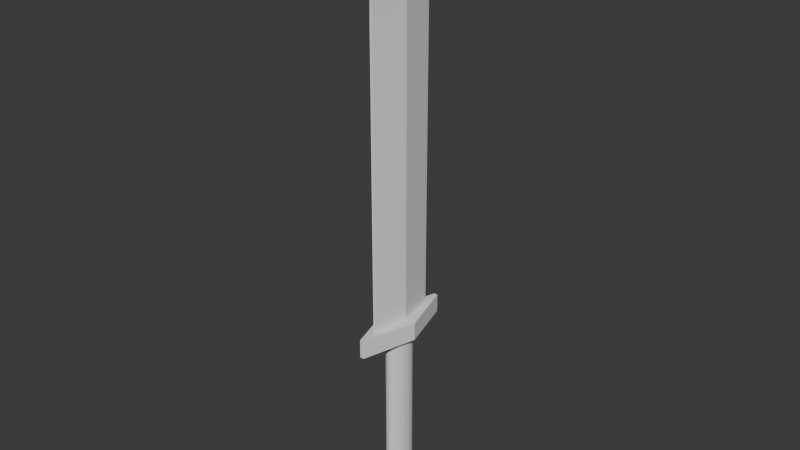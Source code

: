 # Source: Steel_sword.blend  (saved by Blender 4.5.87; exported with 4.5.12 LTS)
import bpy
from mathutils import Matrix  # noqa: F401  (used for matrix-valued properties, if any)

bpy.ops.wm.read_factory_settings(use_empty=True)
scene = bpy.context.scene
scene.name = 'Scene'

# ---- collections
col_collection = bpy.data.collections.new('Collection'); scene.collection.children.link(col_collection)

# ---- world
world_world = bpy.data.worlds.new('World'); scene.world = world_world
world_world.use_nodes = True; world_world.node_tree.nodes.clear()
_N = world_world.node_tree.nodes; _L = world_world.node_tree.links
n0 = _N.new('ShaderNodeOutputWorld'); n0.name = 'World Output'; n0.location = (200, 100)
n1 = _N.new('ShaderNodeBackground'); n1.name = 'Background'; n1.location = (-200, 100)
n1.inputs[0].default_value = (0.05088, 0.05088, 0.05088, 1.0)
_L.new(n1.outputs[0], n0.inputs[0])
n0.is_active_output = True
world_world.color = (0.05088, 0.05088, 0.05088)
world_world.sun_shadow_jitter_overblur = 0.0

# ---- meshes
me_cylinder = bpy.data.meshes.new('Cylinder')
me_cylinder.from_pydata([(0.0, 0.8252, -2.908), (0.0, 0.8252, 2.908), (0.161, 0.8094, -2.908), (0.161, 0.8094, 2.908), (0.3158, 0.7624, -2.908), (0.3158, 0.7624, 2.908), (0.4585, 0.6861, -2.908), (0.4585, 0.6861, 2.908), (0.5835, 0.5835, -2.908), (0.5835, 0.5835, 2.908), (0.6861, 0.4585, -2.908), (0.6861, 0.4585, 2.908), (0.7624, 0.3158, -2.908), (0.7624, 0.3158, 2.908), (0.8094, 0.161, -2.908), (0.8094, 0.161, 2.908), (0.8252, 0.0, -2.908), (0.8252, 0.0, 2.908), (0.8094, -0.161, -2.908), (0.8094, -0.161, 2.908), (0.7624, -0.3158, -2.908), (0.7624, -0.3158, 2.908), (0.6861, -0.4585, -2.908), (0.6861, -0.4585, 2.908), (0.5835, -0.5835, -2.908), (0.5835, -0.5835, 2.908), (0.4585, -0.6861, -2.908), (0.4585, -0.6861, 2.908), (0.3158, -0.7624, -2.908), (0.3158, -0.7624, 2.908), (0.161, -0.8094, -2.908), (0.161, -0.8094, 2.908), (0.0, -0.8252, -2.908), (0.0, -0.8252, 2.908), (-0.161, -0.8094, -2.908), (-0.161, -0.8094, 2.908), (-0.3158, -0.7624, -2.908), (-0.3158, -0.7624, 2.908), (-0.4585, -0.6861, -2.908), (-0.4585, -0.6861, 2.908), (-0.5835, -0.5835, -2.908), (-0.5835, -0.5835, 2.908), (-0.6861, -0.4585, -2.908), (-0.6861, -0.4585, 2.908), (-0.7624, -0.3158, -2.908), (-0.7624, -0.3158, 2.908), (-0.8094, -0.161, -2.908), (-0.8094, -0.161, 2.908), (-0.8252, 0.0, -2.908), (-0.8252, 0.0, 2.908), (-0.8094, 0.161, -2.908), (-0.8094, 0.161, 2.908), (-0.7624, 0.3158, -2.908), (-0.7624, 0.3158, 2.908), (-0.6861, 0.4585, -2.908), (-0.6861, 0.4585, 2.908), (-0.5835, 0.5835, -2.908), (-0.5835, 0.5835, 2.908), (-0.4585, 0.6861, -2.908), (-0.4585, 0.6861, 2.908), (-0.3158, 0.7624, -2.908), (-0.3158, 0.7624, 2.908), (-0.161, 0.8094, -2.908), (-0.161, 0.8094, 2.908), (-0.07788, -2.834, 2.512), (-0.07788, -2.834, 3.043), (-0.07788, 2.845, 2.512), (-0.07788, 2.845, 3.043), (0.2202, -2.834, 2.512), (0.2202, -2.834, 3.043), (0.2202, 2.845, 2.512), (0.2202, 2.845, 3.043), (-1.308, 0.005222, 2.512), (-1.308, 0.005222, 3.043), (1.446, 0.005222, 2.512), (1.446, 0.005222, 3.043), (0.06262, 2.845, 2.512), (0.06262, 2.845, 3.043), (0.06262, -2.834, 2.512), (0.06262, -2.834, 3.043), (0.06262, 0.005222, 3.043), (0.06262, 0.005222, 2.512), (-0.07226, -1.79, 2.785), (0.06873, -0.0008136, 14.6), (0.01612, 1.819, 2.785), (0.06361, 0.03977, 14.6), (0.06503, -1.79, 2.785), (0.06988, -0.0008136, 14.6), (0.1264, 1.819, 2.785), (0.07276, 0.03977, 14.6), (-0.5597, 0.01459, 2.785), (0.06567, 0.01459, 14.6), (0.6203, 0.01459, 2.785), (0.06696, 0.01459, 14.6), (-0.07226, -1.79, 8.692), (0.01612, 1.819, 8.692), (0.1264, 1.819, 8.692), (0.06503, -1.79, 8.692), (0.6203, 0.01459, 8.692), (-0.5597, 0.01459, 8.692), (-0.07226, -1.79, 11.65), (0.01612, 1.819, 11.65), (0.1264, 1.819, 11.65), (0.06503, -1.79, 11.65), (0.6203, 0.01459, 11.65), (-0.5597, 0.01459, 11.65), (0.02125, -1.79, 13.12), (0.01612, 1.819, 13.12), (0.1264, 1.819, 13.12), (0.1235, -1.79, 13.12), (0.6203, 0.01459, 13.12), (-0.5597, 0.01459, 13.12), (0.07123, 1.997, 2.785), (0.06819, 0.03977, 14.6), (-0.003648, -1.916, 2.785), (0.0693, -0.0008136, 14.6), (0.06631, 0.01459, 14.6), (0.03031, 0.01459, 2.785), (-0.003648, -1.916, 8.692), (0.07123, 1.997, 8.692), (-0.003648, -1.916, 11.65), (0.07123, 1.997, 11.65), (0.07234, -1.916, 13.12), (0.07123, 1.997, 13.12), (0.01612, 1.819, 5.739), (0.1264, 1.819, 5.739), (0.06503, -1.79, 5.739), (0.6203, 0.01459, 5.739), (-0.5597, 0.01459, 5.739), (-0.07226, -1.79, 5.739), (0.07123, 1.997, 5.739), (-0.003648, -1.916, 5.739), (-0.07226, -1.79, 7.215), (0.01612, 1.819, 7.215), (0.1264, 1.819, 7.215), (0.06503, -1.79, 7.215), (0.6203, 0.01459, 7.215), (-0.5597, 0.01459, 7.215), (0.07123, 1.997, 7.215), (-0.003648, -1.916, 7.215), (-0.07226, -1.79, 7.954), (0.01612, 1.819, 7.954), (0.1264, 1.819, 7.954), (0.06503, -1.79, 7.954), (0.6203, 0.01459, 7.954), (-0.5597, 0.01459, 7.954), (0.07123, 1.997, 7.954), (-0.003648, -1.916, 7.954), (0.01612, 1.819, 6.477), (0.1264, 1.819, 6.477), (0.06503, -1.79, 6.477), (0.6203, 0.01459, 6.477), (-0.5597, 0.01459, 6.477), (0.07123, 1.997, 6.477), (-0.003648, -1.916, 6.477), (-0.07226, -1.79, 6.477), (0.01612, 1.819, 4.262), (0.1264, 1.819, 4.262), (0.06503, -1.79, 4.262), (0.6203, 0.01459, 4.262), (-0.5597, 0.01459, 4.262), (0.07123, 1.997, 4.262), (-0.003648, -1.916, 4.262), (-0.07226, -1.79, 4.262), (-0.07226, -1.79, 5.0), (0.01612, 1.819, 5.0), (0.1264, 1.819, 5.0), (0.06503, -1.79, 5.0), (0.6203, 0.01459, 5.0), (-0.5597, 0.01459, 5.0), (0.07123, 1.997, 5.0), (-0.003648, -1.916, 5.0), (0.01612, 1.819, 3.523), (0.1264, 1.819, 3.523), (0.06503, -1.79, 3.523), (0.6203, 0.01459, 3.523), (-0.5597, 0.01459, 3.523), (0.07123, 1.997, 3.523), (-0.003648, -1.916, 3.523), (-0.07226, -1.79, 3.523), (-0.07226, -1.79, 3.892), (0.01612, 1.819, 3.892), (0.1264, 1.819, 3.892), (0.06503, -1.79, 3.892), (0.6203, 0.01459, 3.892), (-0.5597, 0.01459, 3.892), (0.07123, 1.997, 3.892), (-0.003648, -1.916, 3.892), (0.01612, 1.819, 4.631), (0.1264, 1.819, 4.631), (0.06503, -1.79, 4.631), (0.6203, 0.01459, 4.631), (-0.5597, 0.01459, 4.631), (0.07123, 1.997, 4.631), (-0.003648, -1.916, 4.631), (-0.07226, -1.79, 4.631), (-0.07226, -1.79, 5.369), (0.01612, 1.819, 5.369), (0.1264, 1.819, 5.369), (0.06503, -1.79, 5.369), (0.6203, 0.01459, 5.369), (-0.5597, 0.01459, 5.369), (0.07123, 1.997, 5.369), (-0.003648, -1.916, 5.369), (0.01612, 1.819, 6.108), (0.1264, 1.819, 6.108), (0.06503, -1.79, 6.108), (0.6203, 0.01459, 6.108), (-0.5597, 0.01459, 6.108), (0.07123, 1.997, 6.108), (-0.003648, -1.916, 6.108), (-0.07226, -1.79, 6.108), (-0.07226, -1.79, 6.846), (0.01612, 1.819, 6.846), (0.1264, 1.819, 6.846), (0.06503, -1.79, 6.846), (0.6203, 0.01459, 6.846), (-0.5597, 0.01459, 6.846), (0.07123, 1.997, 6.846), (-0.003648, -1.916, 6.846), (0.01612, 1.819, 7.585), (0.1264, 1.819, 7.585), (0.06503, -1.79, 7.585), (0.6203, 0.01459, 7.585), (-0.5597, 0.01459, 7.585), (0.07123, 1.997, 7.585), (-0.003648, -1.916, 7.585), (-0.07226, -1.79, 7.585), (-0.316, -0.8878, 2.785), (0.06842, 0.00689, 14.6), (0.0672, 0.00689, 14.6), (0.3427, -0.8878, 2.785), (-0.316, -0.8878, 8.692), (0.3427, -0.8878, 8.692), (-0.316, -0.8878, 11.65), (0.3427, -0.8878, 11.65), (-0.2692, -0.8878, 13.12), (0.3719, -0.8878, 13.12), (0.06781, 0.00689, 14.6), (0.01333, -0.9506, 2.785), (0.3427, -0.8878, 5.739), (-0.316, -0.8878, 5.739), (0.3427, -0.8878, 7.215), (-0.316, -0.8878, 7.215), (0.3427, -0.8878, 7.954), (-0.316, -0.8878, 7.954), (-0.316, -0.8878, 6.477), (0.3427, -0.8878, 6.477), (-0.316, -0.8878, 4.262), (0.3427, -0.8878, 4.262), (-0.316, -0.8878, 5.0), (0.3427, -0.8878, 5.0), (0.3427, -0.8878, 3.523), (-0.316, -0.8878, 3.523), (0.3427, -0.8878, 3.892), (-0.316, -0.8878, 3.892), (0.3427, -0.8878, 4.631), (-0.316, -0.8878, 4.631), (-0.316, -0.8878, 5.369), (0.3427, -0.8878, 5.369), (0.3427, -0.8878, 6.108), (-0.316, -0.8878, 6.108), (-0.316, -0.8878, 6.846), (0.3427, -0.8878, 6.846), (-0.316, -0.8878, 7.585), (0.3427, -0.8878, 7.585), (0.06644, 0.01074, 14.6), (0.4815, -0.4366, 2.785), (-0.4378, -0.4366, 8.692), (-0.4378, -0.4366, 11.65), (-0.4144, -0.4366, 13.12), (-0.4378, -0.4366, 5.739), (-0.4378, -0.4366, 7.215), (-0.4378, -0.4366, 7.954), (-0.4378, -0.4366, 6.477), (-0.4378, -0.4366, 4.262), (-0.4378, -0.4366, 5.0), (-0.4378, -0.4366, 3.523), (-0.4378, -0.4366, 3.892), (-0.4378, -0.4366, 4.631), (-0.4378, -0.4366, 5.369), (-0.4378, -0.4366, 6.108), (-0.4378, -0.4366, 6.846), (-0.4378, -0.4366, 7.585), (-0.4378, -0.4366, 2.785), (0.06769, 0.01074, 14.6), (0.4815, -0.4366, 8.692), (0.4815, -0.4366, 11.65), (0.4961, -0.4366, 13.12), (0.06706, 0.01074, 14.6), (0.02182, -0.468, 2.785), (0.4815, -0.4366, 5.739), (0.4815, -0.4366, 7.215), (0.4815, -0.4366, 7.954), (0.4815, -0.4366, 6.477), (0.4815, -0.4366, 4.262), (0.4815, -0.4366, 5.0), (0.4815, -0.4366, 3.523), (0.4815, -0.4366, 3.892), (0.4815, -0.4366, 4.631), (0.4815, -0.4366, 5.369), (0.4815, -0.4366, 6.108), (0.4815, -0.4366, 6.846), (0.4815, -0.4366, 7.585), (-0.1941, -1.339, 2.785), (0.06915, 0.003038, 14.6), (0.2038, -1.339, 8.692), (0.2038, -1.339, 11.65), (0.2477, -1.339, 13.12), (0.06856, 0.003038, 14.6), (0.004843, -1.433, 2.785), (0.2038, -1.339, 5.739), (0.2038, -1.339, 7.215), (0.2038, -1.339, 7.954), (0.2038, -1.339, 6.477), (0.2038, -1.339, 4.262), (0.2038, -1.339, 5.0), (0.2038, -1.339, 3.523), (0.2038, -1.339, 3.892), (0.2038, -1.339, 4.631), (0.2038, -1.339, 5.369), (0.2038, -1.339, 6.108), (0.2038, -1.339, 6.846), (0.2038, -1.339, 7.585), (0.06796, 0.003038, 14.6), (0.2038, -1.339, 2.785), (-0.1941, -1.339, 8.692), (-0.1941, -1.339, 11.65), (-0.124, -1.339, 13.12), (-0.1941, -1.339, 5.739), (-0.1941, -1.339, 7.215), (-0.1941, -1.339, 7.954), (-0.1941, -1.339, 6.477), (-0.1941, -1.339, 4.262), (-0.1941, -1.339, 5.0), (-0.1941, -1.339, 3.523), (-0.1941, -1.339, 3.892), (-0.1941, -1.339, 4.631), (-0.1941, -1.339, 5.369), (-0.1941, -1.339, 6.108), (-0.1941, -1.339, 6.846), (-0.1941, -1.339, 7.585), (-0.07226, -1.79, 8.323), (0.01612, 1.819, 8.323), (0.1264, 1.819, 8.323), (0.06503, -1.79, 8.323), (0.6203, 0.01459, 8.323), (-0.5597, 0.01459, 8.323), (0.07123, 1.997, 8.323), (-0.003648, -1.916, 8.323), (0.3427, -0.8878, 8.323), (-0.316, -0.8878, 8.323), (0.4815, -0.4366, 8.323), (-0.4378, -0.4366, 8.323), (-0.1941, -1.339, 8.323), (0.2038, -1.339, 8.323), (0.06464, 0.02718, 14.6), (0.3733, 0.917, 2.785), (-0.2718, 0.917, 2.785), (0.06986, 0.02718, 14.6), (0.3733, 0.917, 8.692), (-0.2718, 0.917, 8.692), (0.3733, 0.917, 11.65), (-0.2718, 0.917, 11.65), (0.3733, 0.917, 13.12), (-0.2718, 0.917, 13.12), (0.05077, 1.006, 2.785), (0.06725, 0.02718, 14.6), (-0.2718, 0.917, 5.739), (0.3733, 0.917, 5.739), (-0.2718, 0.917, 7.215), (0.3733, 0.917, 7.215), (-0.2718, 0.917, 7.954), (0.3733, 0.917, 7.954), (0.3733, 0.917, 6.477), (-0.2718, 0.917, 6.477), (0.3733, 0.917, 4.262), (-0.2718, 0.917, 4.262), (0.3733, 0.917, 5.0), (-0.2718, 0.917, 5.0), (-0.2718, 0.917, 3.523), (0.3733, 0.917, 3.523), (-0.2718, 0.917, 3.892), (0.3733, 0.917, 3.892), (-0.2718, 0.917, 4.631), (0.3733, 0.917, 4.631), (0.3733, 0.917, 5.369), (-0.2718, 0.917, 5.369), (-0.2718, 0.917, 6.108), (0.3733, 0.917, 6.108), (0.3733, 0.917, 6.846), (-0.2718, 0.917, 6.846), (0.3733, 0.917, 7.585), (-0.2718, 0.917, 7.585), (-0.2718, 0.917, 8.323), (0.3733, 0.917, 8.323), (-0.4157, 0.4658, 2.785), (0.06841, 0.02089, 14.6), (0.4968, 0.4658, 8.692), (0.4968, 0.4658, 11.65), (0.4968, 0.4658, 13.12), (0.04054, 0.5103, 2.785), (0.06678, 0.02089, 14.6), (0.4968, 0.4658, 5.739), (0.4968, 0.4658, 7.215), (0.4968, 0.4658, 7.954), (0.4968, 0.4658, 6.477), (0.4968, 0.4658, 4.262), (0.4968, 0.4658, 5.0), (0.4968, 0.4658, 3.523), (0.4968, 0.4658, 3.892), (0.4968, 0.4658, 4.631), (0.4968, 0.4658, 5.369), (0.4968, 0.4658, 6.108), (0.4968, 0.4658, 6.846), (0.4968, 0.4658, 7.585), (0.4968, 0.4658, 8.323), (0.06516, 0.02089, 14.6), (0.4968, 0.4658, 2.785), (-0.4157, 0.4658, 8.692), (-0.4157, 0.4658, 11.65), (-0.4157, 0.4658, 13.12), (-0.4157, 0.4658, 5.739), (-0.4157, 0.4658, 7.215), (-0.4157, 0.4658, 7.954), (-0.4157, 0.4658, 6.477), (-0.4157, 0.4658, 4.262), (-0.4157, 0.4658, 5.0), (-0.4157, 0.4658, 3.523), (-0.4157, 0.4658, 3.892), (-0.4157, 0.4658, 4.631), (-0.4157, 0.4658, 5.369), (-0.4157, 0.4658, 6.108), (-0.4157, 0.4658, 6.846), (-0.4157, 0.4658, 7.585), (-0.4157, 0.4658, 8.323), (0.06412, 0.03347, 14.6), (0.2499, 1.368, 2.785), (-0.1278, 1.368, 8.692), (-0.1278, 1.368, 11.65), (-0.1278, 1.368, 13.12), (-0.1278, 1.368, 5.739), (-0.1278, 1.368, 7.215), (-0.1278, 1.368, 7.954), (-0.1278, 1.368, 6.477), (-0.1278, 1.368, 4.262), (-0.1278, 1.368, 5.0), (-0.1278, 1.368, 3.523), (-0.1278, 1.368, 3.892), (-0.1278, 1.368, 4.631), (-0.1278, 1.368, 5.369), (-0.1278, 1.368, 6.108), (-0.1278, 1.368, 6.846), (-0.1278, 1.368, 7.585), (-0.1278, 1.368, 8.323), (-0.1278, 1.368, 2.785), (0.07131, 0.03347, 14.6), (0.2499, 1.368, 8.692), (0.2499, 1.368, 11.65), (0.2499, 1.368, 13.12), (0.061, 1.502, 2.785), (0.06772, 0.03347, 14.6), (0.2499, 1.368, 5.739), (0.2499, 1.368, 7.215), (0.2499, 1.368, 7.954), (0.2499, 1.368, 6.477), (0.2499, 1.368, 4.262), (0.2499, 1.368, 5.0), (0.2499, 1.368, 3.523), (0.2499, 1.368, 3.892), (0.2499, 1.368, 4.631), (0.2499, 1.368, 5.369), (0.2499, 1.368, 6.108), (0.2499, 1.368, 6.846), (0.2499, 1.368, 7.585), (0.2499, 1.368, 8.323), (0.01612, 1.819, 10.17), (0.1264, 1.819, 10.17), (0.06503, -1.79, 10.17), (0.6203, 0.01459, 10.17), (-0.5597, 0.01459, 10.17), (-0.07226, -1.79, 10.17), (0.07123, 1.997, 10.17), (-0.003648, -1.916, 10.17), (0.3427, -0.8878, 10.17), (-0.316, -0.8878, 10.17), (0.4815, -0.4366, 10.17), (-0.4378, -0.4366, 10.17), (-0.1941, -1.339, 10.17), (0.2038, -1.339, 10.17), (-0.2718, 0.917, 10.17), (0.3733, 0.917, 10.17), (-0.4157, 0.4658, 10.17), (0.4968, 0.4658, 10.17), (0.2499, 1.368, 10.17), (-0.1278, 1.368, 10.17), (0.01612, 1.819, 9.431), (0.1264, 1.819, 9.431), (0.06503, -1.79, 9.431), (0.6203, 0.01459, 9.431), (-0.5597, 0.01459, 9.431), (0.07123, 1.997, 9.431), (-0.003648, -1.916, 9.431), (0.3427, -0.8878, 9.431), (-0.316, -0.8878, 9.431), (0.4815, -0.4366, 9.431), (-0.4378, -0.4366, 9.431), (-0.1941, -1.339, 9.431), (0.2038, -1.339, 9.431), (-0.2718, 0.917, 9.431), (0.3733, 0.917, 9.431), (-0.4157, 0.4658, 9.431), (0.4968, 0.4658, 9.431), (0.2499, 1.368, 9.431), (-0.1278, 1.368, 9.431), (-0.07226, -1.79, 9.431), (0.01612, 1.819, 9.066), (0.1264, 1.819, 9.066), (0.06503, -1.79, 9.066), (0.6203, 0.01459, 9.066), (-0.5597, 0.01459, 9.066), (0.07123, 1.997, 9.066), (-0.003648, -1.916, 9.066), (0.3427, -0.8878, 9.066), (-0.316, -0.8878, 9.066), (0.4815, -0.4366, 9.066), (-0.4378, -0.4366, 9.066), (-0.1941, -1.339, 9.066), (0.2038, -1.339, 9.066), (-0.2718, 0.917, 9.066), (0.3733, 0.917, 9.066), (-0.4157, 0.4658, 9.066), (0.4968, 0.4658, 9.066), (0.2499, 1.368, 9.066), (-0.1278, 1.368, 9.066), (-0.07226, -1.79, 9.066), (-0.07226, -1.79, 9.8), (0.01612, 1.819, 9.8), (0.1264, 1.819, 9.8), (0.06503, -1.79, 9.8), (0.6203, 0.01459, 9.8), (-0.5597, 0.01459, 9.8), (0.07123, 1.997, 9.8), (-0.003648, -1.916, 9.8), (0.3427, -0.8878, 9.8), (-0.316, -0.8878, 9.8), (0.4815, -0.4366, 9.8), (-0.4378, -0.4366, 9.8), (-0.1941, -1.339, 9.8), (0.2038, -1.339, 9.8), (-0.2718, 0.917, 9.8), (0.3733, 0.917, 9.8), (-0.4157, 0.4658, 9.8), (0.4968, 0.4658, 9.8), (0.2499, 1.368, 9.8), (-0.1278, 1.368, 9.8), (-0.07226, -1.79, 10.91), (0.01612, 1.819, 10.91), (0.1264, 1.819, 10.91), (0.06503, -1.79, 10.91), (0.6203, 0.01459, 10.91), (-0.5597, 0.01459, 10.91), (0.07123, 1.997, 10.91), (-0.003648, -1.916, 10.91), (0.3427, -0.8878, 10.91), (-0.316, -0.8878, 10.91), (0.4815, -0.4366, 10.91), (-0.4378, -0.4366, 10.91), (-0.1941, -1.339, 10.91), (0.2038, -1.339, 10.91), (-0.2718, 0.917, 10.91), (0.3733, 0.917, 10.91), (-0.4157, 0.4658, 10.91), (0.4968, 0.4658, 10.91), (0.2499, 1.368, 10.91), (-0.1278, 1.368, 10.91), (-0.07226, -1.79, 11.28), (0.01612, 1.819, 11.28), (0.1264, 1.819, 11.28), (0.06503, -1.79, 11.28), (0.6203, 0.01459, 11.28), (-0.5597, 0.01459, 11.28), (0.07123, 1.997, 11.28), (-0.003648, -1.916, 11.28), (0.3427, -0.8878, 11.28), (-0.316, -0.8878, 11.28), (0.4815, -0.4366, 11.28), (-0.4378, -0.4366, 11.28), (-0.1941, -1.339, 11.28), (0.2038, -1.339, 11.28), (-0.2718, 0.917, 11.28), (0.3733, 0.917, 11.28), (-0.4157, 0.4658, 11.28), (0.4968, 0.4658, 11.28), (0.2499, 1.368, 11.28), (-0.1278, 1.368, 11.28), (0.01612, 1.819, 12.38), (0.1264, 1.819, 12.38), (0.09427, -1.79, 12.38), (0.6203, 0.01459, 12.38), (-0.5597, 0.01459, 12.38), (-0.02551, -1.79, 12.38), (0.07123, 1.997, 12.38), (0.03435, -1.916, 12.38), (0.3573, -0.8878, 12.38), (-0.2926, -0.8878, 12.38), (0.4888, -0.4366, 12.38), (-0.4261, -0.4366, 12.38), (-0.159, -1.339, 12.38), (0.2258, -1.339, 12.38), (-0.2718, 0.917, 12.38), (0.3733, 0.917, 12.38), (-0.4157, 0.4658, 12.38), (0.4968, 0.4658, 12.38), (0.2499, 1.368, 12.38), (-0.1278, 1.368, 12.38), (-0.00213, -1.79, 12.75), (0.01612, 1.819, 12.75), (0.1264, 1.819, 12.75), (0.1089, -1.79, 12.75), (0.6203, 0.01459, 12.75), (-0.5597, 0.01459, 12.75), (0.07123, 1.997, 12.75), (0.05335, -1.916, 12.75), (0.3646, -0.8878, 12.75), (-0.2809, -0.8878, 12.75), (0.4924, -0.4366, 12.75), (-0.4203, -0.4366, 12.75), (-0.1415, -1.339, 12.75), (0.2367, -1.339, 12.75), (-0.2718, 0.917, 12.75), (0.3733, 0.917, 12.75), (-0.4157, 0.4658, 12.75), (0.4968, 0.4658, 12.75), (0.2499, 1.368, 12.75), (-0.1278, 1.368, 12.75), (0.01612, 1.819, 12.02), (0.1264, 1.819, 12.02), (0.07965, -1.79, 12.02), (0.6203, 0.01459, 12.02), (-0.5597, 0.01459, 12.02), (0.07123, 1.997, 12.02), (0.01535, -1.916, 12.02), (0.35, -0.8878, 12.02), (-0.3043, -0.8878, 12.02), (0.4851, -0.4366, 12.02), (-0.432, -0.4366, 12.02), (-0.1766, -1.339, 12.02), (0.2148, -1.339, 12.02), (-0.2718, 0.917, 12.02), (0.3733, 0.917, 12.02), (-0.4157, 0.4658, 12.02), (0.4968, 0.4658, 12.02), (0.2499, 1.368, 12.02), (-0.1278, 1.368, 12.02), (-0.04888, -1.79, 12.02), (0.01612, 1.819, 10.54), (0.1264, 1.819, 10.54), (0.06503, -1.79, 10.54), (0.6203, 0.01459, 10.54), (-0.5597, 0.01459, 10.54), (0.07123, 1.997, 10.54), (-0.003648, -1.916, 10.54), (0.3427, -0.8878, 10.54), (-0.316, -0.8878, 10.54), (0.4815, -0.4366, 10.54), (-0.4378, -0.4366, 10.54), (-0.1941, -1.339, 10.54), (0.2038, -1.339, 10.54), (-0.2718, 0.917, 10.54), (0.3733, 0.917, 10.54), (-0.4157, 0.4658, 10.54), (0.4968, 0.4658, 10.54), (0.2499, 1.368, 10.54), (-0.1278, 1.368, 10.54), (-0.07226, -1.79, 10.54), (0.04499, -0.8955, 13.86), (0.03987, 0.9296, 13.86), (0.09958, 0.9296, 13.86), (0.09669, -0.8955, 13.86), (0.3436, 0.01459, 13.86), (-0.247, 0.01459, 13.86), (0.07082, -0.9583, 13.86), (0.06971, 1.019, 13.86), (-0.101, -0.4405, 13.86), (0.2202, -0.4405, 13.86), (0.2819, -0.2129, 13.86), (-0.174, -0.2129, 13.86), (-0.02801, -0.668, 13.86), (0.1584, -0.668, 13.86), (0.2216, 0.4721, 13.86), (-0.1036, 0.4721, 13.86), (-0.1753, 0.2433, 13.86), (0.2826, 0.2433, 13.86), (0.1606, 0.7008, 13.86), (-0.03185, 0.7008, 13.86), (0.028, 1.374, 13.49), (0.113, 1.374, 13.49), (0.1101, -1.343, 13.49), (0.4819, 0.01459, 13.49), (-0.4033, 0.01459, 13.49), (0.07158, -1.437, 13.49), (0.07047, 1.508, 13.49), (-0.1851, -0.6641, 13.49), (0.296, -0.6641, 13.49), (0.389, -0.3248, 13.49), (-0.2942, -0.3248, 13.49), (-0.07599, -1.003, 13.49), (0.2031, -1.003, 13.49), (0.2975, 0.6945, 13.49), (-0.1877, 0.6945, 13.49), (-0.2955, 0.3546, 13.49), (0.3897, 0.3546, 13.49), (0.2052, 1.035, 13.49), (-0.07983, 1.035, 13.49), (0.03312, -1.343, 13.49), (0.05686, -0.4482, 14.23), (0.05174, 0.4847, 14.23), (0.08617, 0.4847, 14.23), (0.08329, -0.4482, 14.23), (0.2053, 0.01459, 14.23), (-0.09066, 0.01459, 14.23), (0.07006, -0.4796, 14.23), (0.06895, 0.5291, 14.23), (-0.0169, -0.2168, 14.23), (0.1443, -0.2168, 14.23), (0.1748, -0.1011, 14.23), (-0.05378, -0.1011, 14.23), (0.01998, -0.3325, 14.23), (0.1138, -0.3325, 14.23), (0.1457, 0.2496, 14.23), (-0.01946, 0.2496, 14.23), (-0.05506, 0.1321, 14.23), (0.1755, 0.1321, 14.23), (0.1159, 0.3672, 14.23), (0.01614, 0.3672, 14.23)], [], [(0, 1, 3, 2), (2, 3, 5, 4), (4, 5, 7, 6), (6, 7, 9, 8), (8, 9, 11, 10), (10, 11, 13, 12), (12, 13, 15, 14), (14, 15, 17, 16), (16, 17, 19, 18), (18, 19, 21, 20), (20, 21, 23, 22), (22, 23, 25, 24), (24, 25, 27, 26), (26, 27, 29, 28), (28, 29, 31, 30), (30, 31, 33, 32), (32, 33, 35, 34), (34, 35, 37, 36), (36, 37, 39, 38), (38, 39, 41, 40), (40, 41, 43, 42), (42, 43, 45, 44), (44, 45, 47, 46), (46, 47, 49, 48), (48, 49, 51, 50), (50, 51, 53, 52), (52, 53, 55, 54), (54, 55, 57, 56), (56, 57, 59, 58), (58, 59, 61, 60), (3, 1, 63, 61, 59, 57, 55, 53, 51, 49, 47, 45, 43, 41, 39, 37, 35, 33, 31, 29, 27, 25, 23, 21, 19, 17, 15, 13, 11, 9, 7, 5), (60, 61, 63, 62), (62, 63, 1, 0), (0, 2, 4, 6, 8, 10, 12, 14, 16, 18, 20, 22, 24, 26, 28, 30, 32, 34, 36, 38, 40, 42, 44, 46, 48, 50, 52, 54, 56, 58, 60, 62), (72, 73, 67, 66), (76, 77, 71, 70), (74, 75, 69, 68), (78, 79, 65, 64), (81, 74, 68, 78), (80, 73, 65, 79), (77, 67, 73, 80), (76, 70, 74, 81), (70, 71, 75, 74), (64, 65, 73, 72), (66, 76, 81, 72), (71, 77, 80, 75), (75, 80, 79, 69), (72, 81, 78, 64), (68, 69, 79, 78), (66, 67, 77, 76), (735, 436, 85, 717), (723, 113, 89, 718), (729, 305, 87, 719), (722, 115, 83, 716), (310, 325, 86, 114), (309, 324, 83, 115), (402, 417, 91, 116), (401, 418, 92, 117), (733, 397, 93, 720), (727, 266, 91, 721), (353, 268, 99, 347), (416, 398, 98, 346), (349, 118, 94, 342), (355, 306, 97, 345), (348, 119, 96, 344), (454, 438, 95, 343), (587, 269, 105, 581), (593, 399, 104, 580), (583, 120, 100, 576), (589, 307, 103, 579), (582, 121, 102, 578), (595, 439, 101, 577), (627, 270, 111, 621), (633, 400, 110, 620), (623, 122, 106, 616), (629, 308, 109, 619), (622, 123, 108, 618), (635, 440, 107, 617), (617, 107, 123, 622), (619, 109, 122, 623), (577, 101, 121, 582), (579, 103, 120, 583), (343, 95, 119, 348), (345, 97, 118, 349), (396, 401, 117, 90), (397, 402, 116, 93), (305, 309, 115, 87), (304, 310, 114, 82), (719, 87, 115, 722), (717, 85, 113, 723), (199, 126, 131, 203), (197, 124, 130, 202), (450, 441, 124, 197), (202, 130, 125, 198), (320, 311, 126, 199), (203, 131, 129, 196), (412, 403, 127, 200), (280, 271, 128, 201), (215, 135, 139, 219), (213, 133, 138, 218), (452, 442, 133, 213), (218, 138, 134, 214), (322, 312, 135, 215), (219, 139, 132, 212), (414, 404, 136, 216), (282, 272, 137, 217), (222, 143, 147, 226), (220, 141, 146, 225), (453, 443, 141, 220), (225, 146, 142, 221), (323, 313, 143, 222), (226, 147, 140, 227), (415, 405, 144, 223), (283, 273, 145, 224), (281, 274, 152, 208), (413, 406, 151, 207), (210, 154, 155, 211), (321, 314, 150, 206), (209, 153, 149, 205), (451, 444, 148, 204), (204, 148, 153, 209), (206, 150, 154, 210), (278, 275, 160, 185), (410, 407, 159, 184), (187, 162, 163, 180), (318, 315, 158, 183), (186, 161, 157, 182), (448, 445, 156, 181), (181, 156, 161, 186), (183, 158, 162, 187), (279, 276, 169, 192), (411, 408, 168, 191), (194, 171, 164, 195), (319, 316, 167, 190), (193, 170, 166, 189), (449, 446, 165, 188), (188, 165, 170, 193), (190, 167, 171, 194), (86, 174, 178, 114), (84, 172, 177, 112), (455, 447, 172, 84), (112, 177, 173, 88), (325, 317, 174, 86), (114, 178, 179, 82), (418, 409, 175, 92), (284, 277, 176, 90), (174, 183, 187, 178), (172, 181, 186, 177), (447, 448, 181, 172), (177, 186, 182, 173), (317, 318, 183, 174), (178, 187, 180, 179), (409, 410, 184, 175), (277, 278, 185, 176), (158, 190, 194, 162), (156, 188, 193, 161), (445, 449, 188, 156), (161, 193, 189, 157), (315, 319, 190, 158), (162, 194, 195, 163), (407, 411, 191, 159), (275, 279, 192, 160), (276, 280, 201, 169), (408, 412, 200, 168), (171, 203, 196, 164), (316, 320, 199, 167), (170, 202, 198, 166), (446, 450, 197, 165), (165, 197, 202, 170), (167, 199, 203, 171), (126, 206, 210, 131), (124, 204, 209, 130), (441, 451, 204, 124), (130, 209, 205, 125), (311, 321, 206, 126), (131, 210, 211, 129), (403, 413, 207, 127), (271, 281, 208, 128), (274, 282, 217, 152), (406, 414, 216, 151), (154, 219, 212, 155), (314, 322, 215, 150), (153, 218, 214, 149), (444, 452, 213, 148), (148, 213, 218, 153), (150, 215, 219, 154), (272, 283, 224, 137), (404, 415, 223, 136), (139, 226, 227, 132), (312, 323, 222, 135), (138, 225, 221, 134), (442, 453, 220, 133), (133, 220, 225, 138), (135, 222, 226, 139), (292, 303, 265, 242), (330, 341, 264, 243), (294, 302, 263, 247), (332, 340, 262, 246), (329, 339, 261, 241), (291, 301, 260, 240), (296, 300, 259, 251), (334, 338, 258, 250), (333, 337, 257, 248), (295, 299, 256, 249), (335, 336, 255, 253), (297, 298, 254, 252), (304, 335, 253, 228), (267, 297, 252, 231), (299, 296, 251, 256), (337, 334, 250, 257), (298, 295, 249, 254), (336, 333, 248, 255), (301, 294, 247, 260), (339, 332, 246, 261), (341, 331, 245, 264), (303, 293, 244, 265), (340, 330, 243, 262), (302, 292, 242, 263), (338, 329, 241, 258), (300, 291, 240, 259), (284, 290, 239, 228), (285, 289, 238, 229), (626, 288, 237, 624), (628, 328, 236, 625), (586, 287, 235, 584), (588, 327, 234, 585), (352, 286, 233, 350), (354, 326, 232, 351), (728, 324, 230, 724), (289, 266, 230, 238), (290, 267, 231, 239), (726, 285, 229, 725), (720, 93, 285, 726), (117, 92, 267, 290), (116, 91, 266, 289), (346, 98, 286, 352), (580, 104, 287, 586), (620, 110, 288, 626), (93, 116, 289, 285), (90, 117, 290, 284), (200, 127, 291, 300), (216, 136, 292, 302), (223, 144, 293, 303), (207, 151, 294, 301), (184, 159, 295, 298), (191, 168, 296, 299), (92, 175, 297, 267), (175, 184, 298, 297), (159, 191, 299, 295), (168, 200, 300, 296), (127, 207, 301, 291), (151, 216, 302, 294), (136, 223, 303, 292), (243, 264, 283, 272), (246, 262, 282, 274), (241, 261, 281, 271), (250, 258, 280, 276), (248, 257, 279, 275), (253, 255, 278, 277), (228, 253, 277, 284), (257, 250, 276, 279), (255, 248, 275, 278), (261, 246, 274, 281), (264, 245, 273, 283), (262, 243, 272, 282), (258, 241, 271, 280), (625, 236, 270, 627), (585, 234, 269, 587), (351, 232, 268, 353), (724, 230, 266, 727), (716, 83, 324, 728), (342, 94, 326, 354), (576, 100, 327, 588), (616, 106, 328, 628), (196, 129, 329, 338), (212, 132, 330, 340), (227, 140, 331, 341), (211, 155, 332, 339), (180, 163, 333, 336), (195, 164, 334, 337), (82, 179, 335, 304), (179, 180, 336, 335), (163, 195, 337, 333), (164, 196, 338, 334), (129, 211, 339, 329), (155, 212, 340, 332), (132, 227, 341, 330), (242, 265, 323, 312), (247, 263, 322, 314), (240, 260, 321, 311), (251, 259, 320, 316), (249, 256, 319, 315), (252, 254, 318, 317), (231, 252, 317, 325), (256, 251, 316, 319), (254, 249, 315, 318), (260, 247, 314, 321), (265, 244, 313, 323), (263, 242, 312, 322), (259, 240, 311, 320), (228, 239, 310, 304), (229, 238, 309, 305), (624, 237, 308, 629), (584, 235, 307, 589), (350, 233, 306, 355), (238, 230, 324, 309), (239, 231, 325, 310), (725, 229, 305, 729), (244, 350, 355, 313), (140, 342, 354, 331), (245, 351, 353, 273), (144, 346, 352, 293), (331, 354, 351, 245), (293, 352, 350, 244), (143, 345, 349, 147), (141, 343, 348, 146), (443, 454, 343, 141), (146, 348, 344, 142), (313, 355, 345, 143), (147, 349, 342, 140), (405, 416, 346, 144), (273, 353, 347, 145), (464, 475, 395, 373), (424, 435, 394, 372), (423, 434, 393, 370), (463, 474, 392, 371), (425, 433, 391, 375), (465, 473, 390, 374), (462, 472, 389, 369), (422, 432, 388, 368), (427, 431, 387, 379), (467, 471, 386, 378), (466, 470, 385, 376), (426, 430, 384, 377), (468, 469, 383, 381), (428, 429, 382, 380), (437, 468, 381, 357), (396, 428, 380, 358), (430, 427, 379, 384), (470, 467, 378, 385), (429, 426, 377, 382), (469, 466, 376, 383), (432, 425, 375, 388), (472, 465, 374, 389), (474, 464, 373, 392), (434, 424, 372, 393), (473, 463, 371, 390), (433, 423, 370, 391), (471, 462, 369, 386), (431, 422, 368, 387), (456, 461, 367, 359), (455, 460, 366, 358), (632, 421, 365, 630), (634, 459, 364, 631), (592, 420, 363, 590), (594, 458, 362, 591), (435, 419, 361, 394), (475, 457, 360, 395), (734, 456, 359, 730), (460, 437, 357, 366), (461, 436, 356, 367), (732, 417, 356, 731), (721, 91, 417, 732), (347, 99, 419, 435), (581, 105, 420, 592), (621, 111, 421, 632), (201, 128, 422, 431), (217, 137, 423, 433), (224, 145, 424, 434), (208, 152, 425, 432), (185, 160, 426, 429), (192, 169, 427, 430), (90, 176, 428, 396), (176, 185, 429, 428), (160, 192, 430, 426), (169, 201, 431, 427), (128, 208, 432, 422), (152, 217, 433, 425), (137, 224, 434, 423), (145, 347, 435, 424), (373, 395, 416, 405), (371, 392, 415, 404), (374, 390, 414, 406), (369, 389, 413, 403), (378, 386, 412, 408), (376, 385, 411, 407), (381, 383, 410, 409), (357, 381, 409, 418), (385, 378, 408, 411), (383, 376, 407, 410), (389, 374, 406, 413), (392, 373, 405, 415), (390, 371, 404, 414), (386, 369, 403, 412), (359, 367, 402, 397), (358, 366, 401, 396), (631, 364, 400, 633), (591, 362, 399, 593), (395, 360, 398, 416), (730, 359, 397, 733), (366, 357, 418, 401), (367, 356, 417, 402), (113, 85, 436, 461), (112, 88, 437, 460), (718, 89, 456, 734), (344, 96, 457, 475), (578, 102, 458, 594), (618, 108, 459, 634), (84, 112, 460, 455), (89, 113, 461, 456), (198, 125, 462, 471), (214, 134, 463, 473), (221, 142, 464, 474), (205, 149, 465, 472), (182, 157, 466, 469), (189, 166, 467, 470), (88, 173, 468, 437), (173, 182, 469, 468), (157, 189, 470, 466), (166, 198, 471, 467), (125, 205, 472, 462), (149, 214, 473, 465), (134, 221, 474, 463), (142, 344, 475, 464), (372, 394, 454, 443), (370, 393, 453, 442), (375, 391, 452, 444), (368, 388, 451, 441), (379, 387, 450, 446), (377, 384, 449, 445), (380, 382, 448, 447), (358, 380, 447, 455), (384, 379, 446, 449), (382, 377, 445, 448), (388, 375, 444, 451), (393, 372, 443, 453), (391, 370, 442, 452), (387, 368, 441, 450), (630, 365, 440, 635), (590, 363, 439, 595), (394, 361, 438, 454), (731, 356, 436, 735), (550, 490, 495, 555), (538, 477, 494, 554), (551, 491, 493, 553), (541, 480, 492, 552), (554, 494, 491, 551), (552, 492, 490, 550), (544, 484, 489, 549), (536, 481, 488, 548), (545, 485, 487, 547), (540, 479, 486, 546), (548, 488, 485, 545), (546, 486, 484, 544), (539, 478, 483, 543), (537, 476, 482, 542), (555, 495, 476, 537), (542, 482, 477, 538), (549, 489, 478, 539), (543, 483, 481, 536), (553, 493, 479, 540), (547, 487, 480, 541), (526, 506, 500, 520), (532, 512, 499, 519), (522, 502, 515, 535), (528, 508, 498, 518), (521, 501, 497, 517), (534, 514, 496, 516), (516, 496, 501, 521), (518, 498, 502, 522), (525, 505, 503, 523), (527, 507, 504, 524), (519, 499, 505, 525), (524, 504, 506, 526), (535, 515, 507, 527), (523, 503, 508, 528), (531, 511, 509, 529), (533, 513, 510, 530), (520, 500, 511, 531), (530, 510, 512, 532), (517, 497, 513, 533), (529, 509, 514, 534), (361, 529, 534, 438), (96, 517, 533, 457), (360, 530, 532, 398), (99, 520, 531, 419), (457, 533, 530, 360), (419, 531, 529, 361), (233, 523, 528, 306), (94, 535, 527, 326), (232, 524, 526, 268), (98, 519, 525, 286), (326, 527, 524, 232), (286, 525, 523, 233), (97, 518, 522, 118), (95, 516, 521, 119), (438, 534, 516, 95), (119, 521, 517, 96), (306, 528, 518, 97), (118, 522, 535, 94), (398, 532, 519, 98), (268, 526, 520, 99), (506, 547, 541, 500), (512, 553, 540, 499), (502, 543, 536, 515), (508, 549, 539, 498), (501, 542, 538, 497), (514, 555, 537, 496), (496, 537, 542, 501), (498, 539, 543, 502), (505, 546, 544, 503), (507, 548, 545, 504), (499, 540, 546, 505), (504, 545, 547, 506), (515, 536, 548, 507), (503, 544, 549, 508), (511, 552, 550, 509), (513, 554, 551, 510), (500, 541, 552, 511), (510, 551, 553, 512), (497, 538, 554, 513), (509, 550, 555, 514), (669, 570, 575, 674), (657, 558, 574, 673), (670, 571, 573, 672), (660, 561, 572, 671), (673, 574, 571, 670), (671, 572, 570, 669), (663, 564, 569, 668), (675, 556, 568, 667), (664, 565, 567, 666), (659, 560, 566, 665), (667, 568, 565, 664), (665, 566, 564, 663), (658, 559, 563, 662), (656, 557, 562, 661), (674, 575, 557, 656), (661, 562, 558, 657), (668, 569, 559, 658), (662, 563, 556, 675), (672, 573, 560, 659), (666, 567, 561, 660), (570, 590, 595, 575), (558, 578, 594, 574), (571, 591, 593, 573), (561, 581, 592, 572), (574, 594, 591, 571), (572, 592, 590, 570), (564, 584, 589, 569), (556, 576, 588, 568), (565, 585, 587, 567), (560, 580, 586, 566), (568, 588, 585, 565), (566, 586, 584, 564), (559, 579, 583, 563), (557, 577, 582, 562), (575, 595, 577, 557), (562, 582, 578, 558), (569, 589, 579, 559), (563, 583, 576, 556), (573, 593, 580, 560), (567, 587, 581, 561), (649, 610, 615, 654), (637, 597, 614, 653), (650, 611, 613, 652), (640, 600, 612, 651), (653, 614, 611, 650), (651, 612, 610, 649), (643, 604, 609, 648), (655, 601, 608, 647), (644, 605, 607, 646), (639, 599, 606, 645), (647, 608, 605, 644), (645, 606, 604, 643), (638, 598, 603, 642), (636, 596, 602, 641), (654, 615, 596, 636), (641, 602, 597, 637), (648, 609, 598, 638), (642, 603, 601, 655), (652, 613, 599, 639), (646, 607, 600, 640), (610, 630, 635, 615), (597, 618, 634, 614), (611, 631, 633, 613), (600, 621, 632, 612), (614, 634, 631, 611), (612, 632, 630, 610), (604, 624, 629, 609), (601, 616, 628, 608), (605, 625, 627, 607), (599, 620, 626, 606), (608, 628, 625, 605), (606, 626, 624, 604), (598, 619, 623, 603), (596, 617, 622, 602), (615, 635, 617, 596), (602, 622, 618, 597), (609, 629, 619, 598), (603, 623, 616, 601), (613, 633, 620, 599), (607, 627, 621, 600), (269, 646, 640, 105), (399, 652, 639, 104), (120, 642, 655, 100), (307, 648, 638, 103), (121, 641, 637, 102), (439, 654, 636, 101), (101, 636, 641, 121), (103, 638, 642, 120), (287, 645, 643, 235), (327, 647, 644, 234), (104, 639, 645, 287), (234, 644, 646, 269), (100, 655, 647, 327), (235, 643, 648, 307), (420, 651, 649, 363), (458, 653, 650, 362), (105, 640, 651, 420), (362, 650, 652, 399), (102, 637, 653, 458), (363, 649, 654, 439), (487, 666, 660, 480), (493, 672, 659, 479), (483, 662, 675, 481), (489, 668, 658, 478), (482, 661, 657, 477), (495, 674, 656, 476), (476, 656, 661, 482), (478, 658, 662, 483), (486, 665, 663, 484), (488, 667, 664, 485), (479, 659, 665, 486), (485, 664, 666, 487), (481, 675, 667, 488), (484, 663, 668, 489), (492, 671, 669, 490), (494, 673, 670, 491), (480, 660, 671, 492), (491, 670, 672, 493), (477, 657, 673, 494), (490, 669, 674, 495), (710, 691, 695, 714), (697, 678, 694, 713), (709, 690, 693, 712), (700, 681, 692, 711), (711, 692, 691, 710), (713, 694, 690, 709), (704, 685, 689, 708), (715, 676, 688, 707), (703, 684, 687, 706), (699, 680, 686, 705), (705, 686, 685, 704), (707, 688, 684, 703), (696, 677, 683, 702), (698, 679, 682, 701), (706, 687, 681, 700), (712, 693, 680, 699), (701, 682, 676, 715), (708, 689, 679, 698), (702, 683, 678, 697), (714, 695, 677, 696), (440, 714, 696, 107), (123, 702, 697, 108), (308, 708, 698, 109), (122, 701, 715, 106), (400, 712, 699, 110), (270, 706, 700, 111), (109, 698, 701, 122), (107, 696, 702, 123), (328, 707, 703, 236), (288, 705, 704, 237), (110, 699, 705, 288), (236, 703, 706, 270), (106, 715, 707, 328), (237, 704, 708, 308), (459, 713, 709, 364), (421, 711, 710, 365), (111, 700, 711, 421), (364, 709, 712, 400), (108, 697, 713, 459), (365, 710, 714, 440), (691, 731, 735, 695), (678, 718, 734, 694), (690, 730, 733, 693), (681, 721, 732, 692), (692, 732, 731, 691), (694, 734, 730, 690), (685, 725, 729, 689), (676, 716, 728, 688), (684, 724, 727, 687), (680, 720, 726, 686), (686, 726, 725, 685), (688, 728, 724, 684), (677, 717, 723, 683), (679, 719, 722, 682), (687, 727, 721, 681), (693, 733, 720, 680), (682, 722, 716, 676), (689, 729, 719, 679), (683, 723, 718, 678), (695, 735, 717, 677)])
_uv = me_cylinder.uv_layers.new(name='UVMap')
_uv.uv.foreach_set('vector', [1.0, 0.5, 1.0, 1.0, 0.9688, 1.0, 0.9688, 0.5, 0.9688, 0.5, 0.9688, 1.0, 0.9375, 1.0, 0.9375, 0.5, 0.9375, 0.5, 0.9375, 1.0, 0.9062, 1.0, 0.9062, 0.5, 0.9062, 0.5, 0.9062, 1.0, 0.875, 1.0, 0.875, 0.5, 0.875, 0.5, 0.875, 1.0, 0.8438, 1.0, 0.8438, 0.5, 0.8438, 0.5, 0.8438, 1.0, 0.8125, 1.0, 0.8125, 0.5, 0.8125, 0.5, 0.8125, 1.0, 0.7812, 1.0, 0.7812, 0.5, 0.7812, 0.5, 0.7812, 1.0, 0.75, 1.0, 0.75, 0.5, 0.75, 0.5, 0.75, 1.0, 0.7188, 1.0, 0.7188, 0.5, 0.7188, 0.5, 0.7188, 1.0, 0.6875, 1.0, 0.6875, 0.5, 0.6875, 0.5, 0.6875, 1.0, 0.6562, 1.0, 0.6562, 0.5, 0.6562, 0.5, 0.6562, 1.0, 0.625, 1.0, 0.625, 0.5, 0.625, 0.5, 0.625, 1.0, 0.5938, 1.0, 0.5938, 0.5, 0.5938, 0.5, 0.5938, 1.0, 0.5625, 1.0, 0.5625, 0.5, 0.5625, 0.5, 0.5625, 1.0, 0.5312, 1.0, 0.5312, 0.5, 0.5312, 0.5, 0.5312, 1.0, 0.5, 1.0, 0.5, 0.5, 0.5, 0.5, 0.5, 1.0, 0.4688, 1.0, 0.4688, 0.5, 0.4688, 0.5, 0.4688, 1.0, 0.4375, 1.0, 0.4375, 0.5, 0.4375, 0.5, 0.4375, 1.0, 0.4062, 1.0, 0.4062, 0.5, 0.4062, 0.5, 0.4062, 1.0, 0.375, 1.0, 0.375, 0.5, 0.375, 0.5, 0.375, 1.0, 0.3438, 1.0, 0.3438, 0.5, 0.3438, 0.5, 0.3438, 1.0, 0.3125, 1.0, 0.3125, 0.5, 0.3125, 0.5, 0.3125, 1.0, 0.2812, 1.0, 0.2812, 0.5, 0.2812, 0.5, 0.2812, 1.0, 0.25, 1.0, 0.25, 0.5, 0.25, 0.5, 0.25, 1.0, 0.2188, 1.0, 0.2188, 0.5, 0.2188, 0.5, 0.2188, 1.0, 0.1875, 1.0, 0.1875, 0.5, 0.1875, 0.5, 0.1875, 1.0, 0.1562, 1.0, 0.1562, 0.5, 0.1562, 0.5, 0.1562, 1.0, 0.125, 1.0, 0.125, 0.5, 0.125, 0.5, 0.125, 1.0, 0.09375, 1.0, 0.09375, 0.5, 0.09375, 0.5, 0.09375, 1.0, 0.0625, 1.0, 0.0625, 0.5, 0.2968, 0.4854, 0.25, 0.49, 0.2032, 0.4854, 0.1582, 0.4717, 0.1167, 0.4496, 0.08029, 0.4197, 0.05045, 0.3833, 0.02827, 0.3418, 0.01461, 0.2968, 0.01, 0.25, 0.01461, 0.2032, 0.02827, 0.1582, 0.05045, 0.1167, 0.08029, 0.08029, 0.1167, 0.05045, 0.1582, 0.02827, 0.2032, 0.01461, 0.25, 0.01, 0.2968, 0.01461, 0.3418, 0.02827, 0.3833, 0.05045, 0.4197, 0.08029, 0.4496, 0.1167, 0.4717, 0.1582, 0.4854, 0.2032, 0.49, 0.25, 0.4854, 0.2968, 0.4717, 0.3418, 0.4496, 0.3833, 0.4197, 0.4197, 0.3833, 0.4496, 0.3418, 0.4717, 0.0625, 0.5, 0.0625, 1.0, 0.03125, 1.0, 0.03125, 0.5, 0.03125, 0.5, 0.03125, 1.0, 0.0, 1.0, 0.0, 0.5, 0.75, 0.49, 0.7968, 0.4854, 0.8418, 0.4717, 0.8833, 0.4496, 0.9197, 0.4197, 0.9496, 0.3833, 0.9717, 0.3418, 0.9854, 0.2968, 0.99, 0.25, 0.9854, 0.2032, 0.9717, 0.1582, 0.9496, 0.1167, 0.9197, 0.08029, 0.8833, 0.05045, 0.8418, 0.02827, 0.7968, 0.01461, 0.75, 0.01, 0.7032, 0.01461, 0.6582, 0.02827, 0.6167, 0.05045, 0.5803, 0.08029, 0.5504, 0.1167, 0.5283, 0.1582, 0.5146, 0.2032, 0.51, 0.25, 0.5146, 0.2968, 0.5283, 0.3418, 0.5504, 0.3833, 0.5803, 0.4197, 0.6167, 0.4496, 0.6582, 0.4717, 0.7032, 0.4854, 0.375, 0.125, 0.625, 0.125, 0.625, 0.25, 0.375, 0.25, 0.375, 0.3744, 0.625, 0.3744, 0.625, 0.5, 0.375, 0.5, 0.375, 0.625, 0.625, 0.625, 0.625, 0.75, 0.375, 0.75, 0.375, 0.8756, 0.625, 0.8756, 0.625, 1.0, 0.375, 1.0, 0.2494, 0.625, 0.375, 0.625, 0.375, 0.75, 0.2494, 0.75, 0.7506, 0.625, 0.875, 0.625, 0.875, 0.75, 0.7506, 0.75, 0.7506, 0.5, 0.875, 0.5, 0.875, 0.625, 0.7506, 0.625, 0.2494, 0.5, 0.375, 0.5, 0.375, 0.625, 0.2494, 0.625, 0.375, 0.5, 0.625, 0.5, 0.625, 0.625, 0.375, 0.625, 0.375, 0.0, 0.625, 0.0, 0.625, 0.125, 0.375, 0.125, 0.125, 0.5, 0.2494, 0.5, 0.2494, 0.625, 0.125, 0.625, 0.625, 0.5, 0.7506, 0.5, 0.7506, 0.625, 0.625, 0.625, 0.625, 0.625, 0.7506, 0.625, 0.7506, 0.75, 0.625, 0.75, 0.125, 0.625, 0.2494, 0.625, 0.2494, 0.75, 0.125, 0.75, 0.375, 0.75, 0.625, 0.75, 0.625, 0.8756, 0.375, 0.8756, 0.375, 0.25, 0.625, 0.25, 0.625, 0.3744, 0.375, 0.3744, 0.6172, 0.2187, 0.625, 0.2188, 0.625, 0.25, 0.6172, 0.25, 0.6172, 0.375, 0.625, 0.375, 0.625, 0.5, 0.6172, 0.5, 0.6172, 0.7188, 0.625, 0.7188, 0.625, 0.75, 0.6172, 0.75, 0.6172, 0.875, 0.625, 0.875, 0.625, 1.0, 0.6172, 1.0, 0.25, 0.7187, 0.375, 0.7187, 0.375, 0.75, 0.25, 0.75, 0.75, 0.7187, 0.875, 0.7188, 0.875, 0.75, 0.75, 0.75, 0.75, 0.5938, 0.875, 0.5938, 0.875, 0.625, 0.75, 0.625, 0.25, 0.5938, 0.375, 0.5938, 0.375, 0.625, 0.25, 0.625, 0.6172, 0.5938, 0.625, 0.5938, 0.625, 0.625, 0.6172, 0.625, 0.6172, 0.09375, 0.625, 0.09375, 0.625, 0.125, 0.6172, 0.125, 0.4922, 0.09375, 0.5, 0.09375, 0.5, 0.125, 0.4922, 0.125, 0.4922, 0.5938, 0.5, 0.5938, 0.5, 0.625, 0.4922, 0.625, 0.4922, 0.875, 0.5, 0.875, 0.5, 1.0, 0.4922, 1.0, 0.4922, 0.7188, 0.5, 0.7188, 0.5, 0.75, 0.4922, 0.75, 0.4922, 0.375, 0.5, 0.375, 0.5, 0.5, 0.4922, 0.5, 0.4922, 0.2188, 0.5, 0.2188, 0.5, 0.25, 0.4922, 0.25, 0.5547, 0.09375, 0.5625, 0.09375, 0.5625, 0.125, 0.5547, 0.125, 0.5547, 0.5938, 0.5625, 0.5938, 0.5625, 0.625, 0.5547, 0.625, 0.5547, 0.875, 0.5625, 0.875, 0.5625, 1.0, 0.5547, 1.0, 0.5547, 0.7188, 0.5625, 0.7188, 0.5625, 0.75, 0.5547, 0.75, 0.5547, 0.375, 0.5625, 0.375, 0.5625, 0.5, 0.5547, 0.5, 0.5547, 0.2188, 0.5625, 0.2188, 0.5625, 0.25, 0.5547, 0.25, 0.5859, 0.09375, 0.5938, 0.09375, 0.5938, 0.125, 0.5859, 0.125, 0.5859, 0.5938, 0.5938, 0.5938, 0.5938, 0.625, 0.5859, 0.625, 0.5859, 0.875, 0.5938, 0.875, 0.5938, 1.0, 0.5859, 1.0, 0.5859, 0.7187, 0.5937, 0.7187, 0.5938, 0.75, 0.5859, 0.75, 0.5859, 0.375, 0.5938, 0.375, 0.5938, 0.5, 0.5859, 0.5, 0.5859, 0.2188, 0.5938, 0.2188, 0.5938, 0.25, 0.5859, 0.25, 0.5859, 0.25, 0.5938, 0.25, 0.5938, 0.375, 0.5859, 0.375, 0.5859, 0.75, 0.5938, 0.75, 0.5938, 0.875, 0.5859, 0.875, 0.5547, 0.25, 0.5625, 0.25, 0.5625, 0.375, 0.5547, 0.375, 0.5547, 0.75, 0.5625, 0.75, 0.5625, 0.875, 0.5547, 0.875, 0.4922, 0.25, 0.5, 0.25, 0.5, 0.375, 0.4922, 0.375, 0.4922, 0.75, 0.5, 0.75, 0.5, 0.875, 0.4922, 0.875, 0.125, 0.5938, 0.25, 0.5938, 0.25, 0.625, 0.125, 0.625, 0.625, 0.5938, 0.75, 0.5938, 0.75, 0.625, 0.625, 0.625, 0.625, 0.7188, 0.75, 0.7187, 0.75, 0.75, 0.625, 0.75, 0.125, 0.7188, 0.25, 0.7187, 0.25, 0.75, 0.125, 0.75, 0.6172, 0.75, 0.625, 0.75, 0.625, 0.875, 0.6172, 0.875, 0.6172, 0.25, 0.625, 0.25, 0.625, 0.375, 0.6172, 0.375, 0.4297, 0.75, 0.4375, 0.75, 0.4375, 0.875, 0.4297, 0.875, 0.4297, 0.25, 0.4375, 0.25, 0.4375, 0.375, 0.4297, 0.375, 0.4297, 0.2188, 0.4375, 0.2188, 0.4375, 0.25, 0.4297, 0.25, 0.4297, 0.375, 0.4375, 0.375, 0.4375, 0.5, 0.4297, 0.5, 0.4297, 0.7188, 0.4375, 0.7188, 0.4375, 0.75, 0.4297, 0.75, 0.4297, 0.875, 0.4375, 0.875, 0.4375, 1.0, 0.4297, 1.0, 0.4297, 0.5938, 0.4375, 0.5938, 0.4375, 0.625, 0.4297, 0.625, 0.4297, 0.09375, 0.4375, 0.09375, 0.4375, 0.125, 0.4297, 0.125, 0.4609, 0.75, 0.4688, 0.75, 0.4688, 0.875, 0.4609, 0.875, 0.4609, 0.25, 0.4688, 0.25, 0.4688, 0.375, 0.4609, 0.375, 0.4609, 0.2188, 0.4688, 0.2188, 0.4688, 0.25, 0.4609, 0.25, 0.4609, 0.375, 0.4688, 0.375, 0.4688, 0.5, 0.4609, 0.5, 0.4609, 0.7188, 0.4688, 0.7188, 0.4688, 0.75, 0.4609, 0.75, 0.4609, 0.875, 0.4688, 0.875, 0.4688, 1.0, 0.4609, 1.0, 0.4609, 0.5938, 0.4688, 0.5938, 0.4688, 0.625, 0.4609, 0.625, 0.4609, 0.09375, 0.4688, 0.09375, 0.4688, 0.125, 0.4609, 0.125, 0.4766, 0.75, 0.4844, 0.75, 0.4844, 0.875, 0.4766, 0.875, 0.4766, 0.25, 0.4844, 0.25, 0.4844, 0.375, 0.4766, 0.375, 0.4766, 0.2188, 0.4844, 0.2188, 0.4844, 0.25, 0.4766, 0.25, 0.4766, 0.375, 0.4844, 0.375, 0.4844, 0.5, 0.4766, 0.5, 0.4766, 0.7188, 0.4844, 0.7188, 0.4844, 0.75, 0.4766, 0.75, 0.4766, 0.875, 0.4844, 0.875, 0.4844, 1.0, 0.4766, 1.0, 0.4766, 0.5938, 0.4844, 0.5938, 0.4844, 0.625, 0.4766, 0.625, 0.4766, 0.09375, 0.4844, 0.09375, 0.4844, 0.125, 0.4766, 0.125, 0.4453, 0.09375, 0.4531, 0.09375, 0.4531, 0.125, 0.4453, 0.125, 0.4453, 0.5938, 0.4531, 0.5938, 0.4531, 0.625, 0.4453, 0.625, 0.4453, 0.875, 0.4531, 0.875, 0.4531, 1.0, 0.4453, 1.0, 0.4453, 0.7188, 0.4531, 0.7188, 0.4531, 0.75, 0.4453, 0.75, 0.4453, 0.375, 0.4531, 0.375, 0.4531, 0.5, 0.4453, 0.5, 0.4453, 0.2188, 0.4531, 0.2188, 0.4531, 0.25, 0.4453, 0.25, 0.4453, 0.25, 0.4531, 0.25, 0.4531, 0.375, 0.4453, 0.375, 0.4453, 0.75, 0.4531, 0.75, 0.4531, 0.875, 0.4453, 0.875, 0.3984, 0.09375, 0.4062, 0.09375, 0.4062, 0.125, 0.3984, 0.125, 0.3984, 0.5938, 0.4062, 0.5938, 0.4062, 0.625, 0.3984, 0.625, 0.3984, 0.875, 0.4062, 0.875, 0.4062, 1.0, 0.3984, 1.0, 0.3984, 0.7188, 0.4062, 0.7188, 0.4062, 0.75, 0.3984, 0.75, 0.3984, 0.375, 0.4062, 0.375, 0.4062, 0.5, 0.3984, 0.5, 0.3984, 0.2188, 0.4062, 0.2188, 0.4063, 0.25, 0.3984, 0.25, 0.3984, 0.25, 0.4063, 0.25, 0.4062, 0.375, 0.3984, 0.375, 0.3984, 0.75, 0.4062, 0.75, 0.4062, 0.875, 0.3984, 0.875, 0.4141, 0.09375, 0.4219, 0.09375, 0.4219, 0.125, 0.4141, 0.125, 0.4141, 0.5938, 0.4219, 0.5938, 0.4219, 0.625, 0.4141, 0.625, 0.4141, 0.875, 0.4219, 0.875, 0.4219, 1.0, 0.4141, 1.0, 0.4141, 0.7188, 0.4219, 0.7188, 0.4219, 0.75, 0.4141, 0.75, 0.4141, 0.375, 0.4219, 0.375, 0.4219, 0.5, 0.4141, 0.5, 0.4141, 0.2188, 0.4219, 0.2188, 0.4219, 0.25, 0.4141, 0.25, 0.4141, 0.25, 0.4219, 0.25, 0.4219, 0.375, 0.4141, 0.375, 0.4141, 0.75, 0.4219, 0.75, 0.4219, 0.875, 0.4141, 0.875, 0.375, 0.75, 0.3906, 0.75, 0.3906, 0.875, 0.375, 0.875, 0.375, 0.25, 0.3906, 0.25, 0.3906, 0.375, 0.375, 0.375, 0.375, 0.2188, 0.3906, 0.2188, 0.3906, 0.25, 0.375, 0.25, 0.375, 0.375, 0.3906, 0.375, 0.3906, 0.5, 0.375, 0.5, 0.375, 0.7187, 0.3906, 0.7187, 0.3906, 0.75, 0.375, 0.75, 0.375, 0.875, 0.3906, 0.875, 0.3906, 1.0, 0.375, 1.0, 0.375, 0.5938, 0.3906, 0.5938, 0.3906, 0.625, 0.375, 0.625, 0.375, 0.09375, 0.3906, 0.09375, 0.3906, 0.125, 0.375, 0.125, 0.3906, 0.75, 0.3984, 0.75, 0.3984, 0.875, 0.3906, 0.875, 0.3906, 0.25, 0.3984, 0.25, 0.3984, 0.375, 0.3906, 0.375, 0.3906, 0.2188, 0.3984, 0.2188, 0.3984, 0.25, 0.3906, 0.25, 0.3906, 0.375, 0.3984, 0.375, 0.3984, 0.5, 0.3906, 0.5, 0.3906, 0.7187, 0.3984, 0.7188, 0.3984, 0.75, 0.3906, 0.75, 0.3906, 0.875, 0.3984, 0.875, 0.3984, 1.0, 0.3906, 1.0, 0.3906, 0.5938, 0.3984, 0.5938, 0.3984, 0.625, 0.3906, 0.625, 0.3906, 0.09375, 0.3984, 0.09375, 0.3984, 0.125, 0.3906, 0.125, 0.4062, 0.75, 0.4141, 0.75, 0.4141, 0.875, 0.4062, 0.875, 0.4063, 0.25, 0.4141, 0.25, 0.4141, 0.375, 0.4062, 0.375, 0.4062, 0.2188, 0.4141, 0.2188, 0.4141, 0.25, 0.4063, 0.25, 0.4062, 0.375, 0.4141, 0.375, 0.4141, 0.5, 0.4062, 0.5, 0.4062, 0.7188, 0.4141, 0.7188, 0.4141, 0.75, 0.4062, 0.75, 0.4062, 0.875, 0.4141, 0.875, 0.4141, 1.0, 0.4062, 1.0, 0.4062, 0.5938, 0.4141, 0.5938, 0.4141, 0.625, 0.4062, 0.625, 0.4062, 0.09375, 0.4141, 0.09375, 0.4141, 0.125, 0.4062, 0.125, 0.4219, 0.09375, 0.4297, 0.09375, 0.4297, 0.125, 0.4219, 0.125, 0.4219, 0.5938, 0.4297, 0.5938, 0.4297, 0.625, 0.4219, 0.625, 0.4219, 0.875, 0.4297, 0.875, 0.4297, 1.0, 0.4219, 1.0, 0.4219, 0.7188, 0.4297, 0.7188, 0.4297, 0.75, 0.4219, 0.75, 0.4219, 0.375, 0.4297, 0.375, 0.4297, 0.5, 0.4219, 0.5, 0.4219, 0.2188, 0.4297, 0.2188, 0.4297, 0.25, 0.4219, 0.25, 0.4219, 0.25, 0.4297, 0.25, 0.4297, 0.375, 0.4219, 0.375, 0.4219, 0.75, 0.4297, 0.75, 0.4297, 0.875, 0.4219, 0.875, 0.4375, 0.75, 0.4453, 0.75, 0.4453, 0.875, 0.4375, 0.875, 0.4375, 0.25, 0.4453, 0.25, 0.4453, 0.375, 0.4375, 0.375, 0.4375, 0.2188, 0.4453, 0.2188, 0.4453, 0.25, 0.4375, 0.25, 0.4375, 0.375, 0.4453, 0.375, 0.4453, 0.5, 0.4375, 0.5, 0.4375, 0.7188, 0.4453, 0.7188, 0.4453, 0.75, 0.4375, 0.75, 0.4375, 0.875, 0.4453, 0.875, 0.4453, 1.0, 0.4375, 1.0, 0.4375, 0.5938, 0.4453, 0.5938, 0.4453, 0.625, 0.4375, 0.625, 0.4375, 0.09375, 0.4453, 0.09375, 0.4453, 0.125, 0.4375, 0.125, 0.4531, 0.09375, 0.4609, 0.09375, 0.4609, 0.125, 0.4531, 0.125, 0.4531, 0.5938, 0.4609, 0.5938, 0.4609, 0.625, 0.4531, 0.625, 0.4531, 0.875, 0.4609, 0.875, 0.4609, 1.0, 0.4531, 1.0, 0.4531, 0.7188, 0.4609, 0.7188, 0.4609, 0.75, 0.4531, 0.75, 0.4531, 0.375, 0.4609, 0.375, 0.4609, 0.5, 0.4531, 0.5, 0.4531, 0.2188, 0.4609, 0.2188, 0.4609, 0.25, 0.4531, 0.25, 0.4531, 0.25, 0.4609, 0.25, 0.4609, 0.375, 0.4531, 0.375, 0.4531, 0.75, 0.4609, 0.75, 0.4609, 0.875, 0.4531, 0.875, 0.4688, 0.09375, 0.4766, 0.09375, 0.4766, 0.125, 0.4688, 0.125, 0.4688, 0.5938, 0.4766, 0.5938, 0.4766, 0.625, 0.4688, 0.625, 0.4688, 0.875, 0.4766, 0.875, 0.4766, 1.0, 0.4688, 1.0, 0.4688, 0.7188, 0.4766, 0.7188, 0.4766, 0.75, 0.4688, 0.75, 0.4688, 0.375, 0.4766, 0.375, 0.4766, 0.5, 0.4688, 0.5, 0.4688, 0.2188, 0.4766, 0.2188, 0.4766, 0.25, 0.4688, 0.25, 0.4688, 0.25, 0.4766, 0.25, 0.4766, 0.375, 0.4688, 0.375, 0.4688, 0.75, 0.4766, 0.75, 0.4766, 0.875, 0.4688, 0.875, 0.4688, 0.6562, 0.4766, 0.6562, 0.4766, 0.6875, 0.4688, 0.6875, 0.4688, 0.03125, 0.4766, 0.03125, 0.4766, 0.0625, 0.4688, 0.0625, 0.4531, 0.6562, 0.4609, 0.6562, 0.4609, 0.6875, 0.4531, 0.6875, 0.4531, 0.03125, 0.4609, 0.03125, 0.4609, 0.0625, 0.4531, 0.0625, 0.4375, 0.03125, 0.4453, 0.03125, 0.4453, 0.0625, 0.4375, 0.0625, 0.4375, 0.6562, 0.4453, 0.6562, 0.4453, 0.6875, 0.4375, 0.6875, 0.4219, 0.6562, 0.4297, 0.6562, 0.4297, 0.6875, 0.4219, 0.6875, 0.4219, 0.03125, 0.4297, 0.03125, 0.4297, 0.0625, 0.4219, 0.0625, 0.4062, 0.03125, 0.4141, 0.03125, 0.4141, 0.0625, 0.4062, 0.0625, 0.4062, 0.6562, 0.4141, 0.6562, 0.4141, 0.6875, 0.4062, 0.6875, 0.3906, 0.03125, 0.3984, 0.03125, 0.3984, 0.0625, 0.3906, 0.0625, 0.3906, 0.6562, 0.3984, 0.6562, 0.3984, 0.6875, 0.3906, 0.6875, 0.375, 0.03125, 0.3906, 0.03125, 0.3906, 0.0625, 0.375, 0.0625, 0.375, 0.6562, 0.3906, 0.6562, 0.3906, 0.6875, 0.375, 0.6875, 0.4141, 0.6562, 0.4219, 0.6562, 0.4219, 0.6875, 0.4141, 0.6875, 0.4141, 0.03125, 0.4219, 0.03125, 0.4219, 0.0625, 0.4141, 0.0625, 0.3984, 0.6562, 0.4062, 0.6562, 0.4062, 0.6875, 0.3984, 0.6875, 0.3984, 0.03125, 0.4062, 0.03125, 0.4062, 0.0625, 0.3984, 0.0625, 0.4453, 0.6562, 0.4531, 0.6562, 0.4531, 0.6875, 0.4453, 0.6875, 0.4453, 0.03125, 0.4531, 0.03125, 0.4531, 0.0625, 0.4453, 0.0625, 0.4766, 0.03125, 0.4844, 0.03125, 0.4844, 0.0625, 0.4766, 0.0625, 0.4766, 0.6562, 0.4844, 0.6562, 0.4844, 0.6875, 0.4766, 0.6875, 0.4609, 0.03125, 0.4688, 0.03125, 0.4688, 0.0625, 0.4609, 0.0625, 0.4609, 0.6562, 0.4688, 0.6562, 0.4688, 0.6875, 0.4609, 0.6875, 0.4297, 0.03125, 0.4375, 0.03125, 0.4375, 0.0625, 0.4297, 0.0625, 0.4297, 0.6562, 0.4375, 0.6562, 0.4375, 0.6875, 0.4297, 0.6875, 0.125, 0.6562, 0.25, 0.6563, 0.25, 0.6875, 0.125, 0.6875, 0.625, 0.6562, 0.75, 0.6562, 0.75, 0.6875, 0.625, 0.6875, 0.5859, 0.6562, 0.5938, 0.6562, 0.5938, 0.6875, 0.5859, 0.6875, 0.5859, 0.03125, 0.5937, 0.03125, 0.5938, 0.0625, 0.5859, 0.0625, 0.5547, 0.6562, 0.5625, 0.6562, 0.5625, 0.6875, 0.5547, 0.6875, 0.5547, 0.03125, 0.5625, 0.03125, 0.5625, 0.0625, 0.5547, 0.0625, 0.4922, 0.6562, 0.5, 0.6562, 0.5, 0.6875, 0.4922, 0.6875, 0.4922, 0.03125, 0.5, 0.03125, 0.5, 0.0625, 0.4922, 0.0625, 0.6172, 0.03125, 0.625, 0.03125, 0.625, 0.0625, 0.6172, 0.0625, 0.75, 0.6562, 0.875, 0.6562, 0.875, 0.6875, 0.75, 0.6875, 0.25, 0.6563, 0.375, 0.6562, 0.375, 0.6875, 0.25, 0.6875, 0.6172, 0.6562, 0.625, 0.6562, 0.625, 0.6875, 0.6172, 0.6875, 0.6172, 0.625, 0.625, 0.625, 0.625, 0.6562, 0.6172, 0.6562, 0.25, 0.625, 0.375, 0.625, 0.375, 0.6562, 0.25, 0.6563, 0.75, 0.625, 0.875, 0.625, 0.875, 0.6562, 0.75, 0.6562, 0.4922, 0.625, 0.5, 0.625, 0.5, 0.6562, 0.4922, 0.6562, 0.5547, 0.625, 0.5625, 0.625, 0.5625, 0.6562, 0.5547, 0.6562, 0.5859, 0.625, 0.5938, 0.625, 0.5938, 0.6562, 0.5859, 0.6562, 0.625, 0.625, 0.75, 0.625, 0.75, 0.6562, 0.625, 0.6562, 0.125, 0.625, 0.25, 0.625, 0.25, 0.6563, 0.125, 0.6562, 0.4297, 0.625, 0.4375, 0.625, 0.4375, 0.6562, 0.4297, 0.6562, 0.4609, 0.625, 0.4688, 0.625, 0.4688, 0.6562, 0.4609, 0.6562, 0.4766, 0.625, 0.4844, 0.625, 0.4844, 0.6562, 0.4766, 0.6562, 0.4453, 0.625, 0.4531, 0.625, 0.4531, 0.6562, 0.4453, 0.6562, 0.3984, 0.625, 0.4062, 0.625, 0.4062, 0.6562, 0.3984, 0.6562, 0.4141, 0.625, 0.4219, 0.625, 0.4219, 0.6562, 0.4141, 0.6562, 0.375, 0.625, 0.3906, 0.625, 0.3906, 0.6562, 0.375, 0.6562, 0.3906, 0.625, 0.3984, 0.625, 0.3984, 0.6562, 0.3906, 0.6562, 0.4062, 0.625, 0.4141, 0.625, 0.4141, 0.6562, 0.4062, 0.6562, 0.4219, 0.625, 0.4297, 0.625, 0.4297, 0.6562, 0.4219, 0.6562, 0.4375, 0.625, 0.4453, 0.625, 0.4453, 0.6562, 0.4375, 0.6562, 0.4531, 0.625, 0.4609, 0.625, 0.4609, 0.6562, 0.4531, 0.6562, 0.4688, 0.625, 0.4766, 0.625, 0.4766, 0.6562, 0.4688, 0.6562, 0.4688, 0.0625, 0.4766, 0.0625, 0.4766, 0.09375, 0.4688, 0.09375, 0.4531, 0.0625, 0.4609, 0.0625, 0.4609, 0.09375, 0.4531, 0.09375, 0.4375, 0.0625, 0.4453, 0.0625, 0.4453, 0.09375, 0.4375, 0.09375, 0.4219, 0.0625, 0.4297, 0.0625, 0.4297, 0.09375, 0.4219, 0.09375, 0.4062, 0.0625, 0.4141, 0.0625, 0.4141, 0.09375, 0.4062, 0.09375, 0.3906, 0.0625, 0.3984, 0.0625, 0.3984, 0.09375, 0.3906, 0.09375, 0.375, 0.0625, 0.3906, 0.0625, 0.3906, 0.09375, 0.375, 0.09375, 0.4141, 0.0625, 0.4219, 0.0625, 0.4219, 0.09375, 0.4141, 0.09375, 0.3984, 0.0625, 0.4062, 0.0625, 0.4062, 0.09375, 0.3984, 0.09375, 0.4453, 0.0625, 0.4531, 0.0625, 0.4531, 0.09375, 0.4453, 0.09375, 0.4766, 0.0625, 0.4844, 0.0625, 0.4844, 0.09375, 0.4766, 0.09375, 0.4609, 0.0625, 0.4688, 0.0625, 0.4688, 0.09375, 0.4609, 0.09375, 0.4297, 0.0625, 0.4375, 0.0625, 0.4375, 0.09375, 0.4297, 0.09375, 0.5859, 0.0625, 0.5938, 0.0625, 0.5938, 0.09375, 0.5859, 0.09375, 0.5547, 0.0625, 0.5625, 0.0625, 0.5625, 0.09375, 0.5547, 0.09375, 0.4922, 0.0625, 0.5, 0.0625, 0.5, 0.09375, 0.4922, 0.09375, 0.6172, 0.0625, 0.625, 0.0625, 0.625, 0.09375, 0.6172, 0.09375, 0.6172, 0.0, 0.625, 0.0, 0.625, 0.03125, 0.6172, 0.03125, 0.4922, 0.0, 0.5, 0.0, 0.5, 0.03125, 0.4922, 0.03125, 0.5547, 0.0, 0.5625, 0.0, 0.5625, 0.03125, 0.5547, 0.03125, 0.5859, 0.0, 0.5938, 0.0, 0.5937, 0.03125, 0.5859, 0.03125, 0.4297, 0.0, 0.4375, 0.0, 0.4375, 0.03125, 0.4297, 0.03125, 0.4609, 0.0, 0.4688, 0.0, 0.4688, 0.03125, 0.4609, 0.03125, 0.4766, 0.0, 0.4844, 0.0, 0.4844, 0.03125, 0.4766, 0.03125, 0.4453, 0.0, 0.4531, 0.0, 0.4531, 0.03125, 0.4453, 0.03125, 0.3984, 0.0, 0.4062, 0.0, 0.4062, 0.03125, 0.3984, 0.03125, 0.4141, 0.0, 0.4219, 0.0, 0.4219, 0.03125, 0.4141, 0.03125, 0.375, 0.0, 0.3906, 0.0, 0.3906, 0.03125, 0.375, 0.03125, 0.3906, 0.0, 0.3984, 0.0, 0.3984, 0.03125, 0.3906, 0.03125, 0.4062, 0.0, 0.4141, 0.0, 0.4141, 0.03125, 0.4062, 0.03125, 0.4219, 0.0, 0.4297, 0.0, 0.4297, 0.03125, 0.4219, 0.03125, 0.4375, 0.0, 0.4453, 0.0, 0.4453, 0.03125, 0.4375, 0.03125, 0.4531, 0.0, 0.4609, 0.0, 0.4609, 0.03125, 0.4531, 0.03125, 0.4688, 0.0, 0.4766, 0.0, 0.4766, 0.03125, 0.4688, 0.03125, 0.4688, 0.6875, 0.4766, 0.6875, 0.4766, 0.7188, 0.4688, 0.7188, 0.4531, 0.6875, 0.4609, 0.6875, 0.4609, 0.7188, 0.4531, 0.7188, 0.4375, 0.6875, 0.4453, 0.6875, 0.4453, 0.7188, 0.4375, 0.7188, 0.4219, 0.6875, 0.4297, 0.6875, 0.4297, 0.7188, 0.4219, 0.7188, 0.4062, 0.6875, 0.4141, 0.6875, 0.4141, 0.7188, 0.4062, 0.7188, 0.3906, 0.6875, 0.3984, 0.6875, 0.3984, 0.7188, 0.3906, 0.7187, 0.375, 0.6875, 0.3906, 0.6875, 0.3906, 0.7187, 0.375, 0.7187, 0.4141, 0.6875, 0.4219, 0.6875, 0.4219, 0.7188, 0.4141, 0.7188, 0.3984, 0.6875, 0.4062, 0.6875, 0.4062, 0.7188, 0.3984, 0.7188, 0.4453, 0.6875, 0.4531, 0.6875, 0.4531, 0.7188, 0.4453, 0.7188, 0.4766, 0.6875, 0.4844, 0.6875, 0.4844, 0.7188, 0.4766, 0.7188, 0.4609, 0.6875, 0.4688, 0.6875, 0.4688, 0.7188, 0.4609, 0.7188, 0.4297, 0.6875, 0.4375, 0.6875, 0.4375, 0.7188, 0.4297, 0.7188, 0.125, 0.6875, 0.25, 0.6875, 0.25, 0.7187, 0.125, 0.7188, 0.625, 0.6875, 0.75, 0.6875, 0.75, 0.7187, 0.625, 0.7188, 0.5859, 0.6875, 0.5938, 0.6875, 0.5937, 0.7187, 0.5859, 0.7187, 0.5547, 0.6875, 0.5625, 0.6875, 0.5625, 0.7188, 0.5547, 0.7188, 0.4922, 0.6875, 0.5, 0.6875, 0.5, 0.7188, 0.4922, 0.7188, 0.75, 0.6875, 0.875, 0.6875, 0.875, 0.7188, 0.75, 0.7187, 0.25, 0.6875, 0.375, 0.6875, 0.375, 0.7187, 0.25, 0.7187, 0.6172, 0.6875, 0.625, 0.6875, 0.625, 0.7188, 0.6172, 0.7188, 0.4844, 0.6875, 0.4922, 0.6875, 0.4922, 0.7188, 0.4844, 0.7188, 0.4844, 0.0, 0.4922, 0.0, 0.4922, 0.03125, 0.4844, 0.03125, 0.4844, 0.0625, 0.4922, 0.0625, 0.4922, 0.09375, 0.4844, 0.09375, 0.4844, 0.625, 0.4922, 0.625, 0.4922, 0.6562, 0.4844, 0.6562, 0.4844, 0.03125, 0.4922, 0.03125, 0.4922, 0.0625, 0.4844, 0.0625, 0.4844, 0.6562, 0.4922, 0.6562, 0.4922, 0.6875, 0.4844, 0.6875, 0.4844, 0.75, 0.4922, 0.75, 0.4922, 0.875, 0.4844, 0.875, 0.4844, 0.25, 0.4922, 0.25, 0.4922, 0.375, 0.4844, 0.375, 0.4844, 0.2188, 0.4922, 0.2188, 0.4922, 0.25, 0.4844, 0.25, 0.4844, 0.375, 0.4922, 0.375, 0.4922, 0.5, 0.4844, 0.5, 0.4844, 0.7188, 0.4922, 0.7188, 0.4922, 0.75, 0.4844, 0.75, 0.4844, 0.875, 0.4922, 0.875, 0.4922, 1.0, 0.4844, 1.0, 0.4844, 0.5938, 0.4922, 0.5938, 0.4922, 0.625, 0.4844, 0.625, 0.4844, 0.09375, 0.4922, 0.09375, 0.4922, 0.125, 0.4844, 0.125, 0.4844, 0.5312, 0.4922, 0.5312, 0.4922, 0.5625, 0.4844, 0.5625, 0.4844, 0.1562, 0.4922, 0.1562, 0.4922, 0.1875, 0.4844, 0.1875, 0.4688, 0.1562, 0.4766, 0.1562, 0.4766, 0.1875, 0.4688, 0.1875, 0.4688, 0.5312, 0.4766, 0.5312, 0.4766, 0.5625, 0.4688, 0.5625, 0.4531, 0.1562, 0.4609, 0.1562, 0.4609, 0.1875, 0.4531, 0.1875, 0.4531, 0.5312, 0.4609, 0.5312, 0.4609, 0.5625, 0.4531, 0.5625, 0.4375, 0.5312, 0.4453, 0.5312, 0.4453, 0.5625, 0.4375, 0.5625, 0.4375, 0.1562, 0.4453, 0.1562, 0.4453, 0.1875, 0.4375, 0.1875, 0.4219, 0.1562, 0.4297, 0.1562, 0.4297, 0.1875, 0.4219, 0.1875, 0.4219, 0.5312, 0.4297, 0.5312, 0.4297, 0.5625, 0.4219, 0.5625, 0.4062, 0.5312, 0.4141, 0.5312, 0.4141, 0.5625, 0.4062, 0.5625, 0.4062, 0.1562, 0.4141, 0.1562, 0.4141, 0.1875, 0.4062, 0.1875, 0.3906, 0.5312, 0.3984, 0.5312, 0.3984, 0.5625, 0.3906, 0.5625, 0.3906, 0.1563, 0.3984, 0.1562, 0.3984, 0.1875, 0.3906, 0.1875, 0.375, 0.5312, 0.3906, 0.5312, 0.3906, 0.5625, 0.375, 0.5625, 0.375, 0.1562, 0.3906, 0.1563, 0.3906, 0.1875, 0.375, 0.1875, 0.4141, 0.1562, 0.4219, 0.1562, 0.4219, 0.1875, 0.4141, 0.1875, 0.4141, 0.5312, 0.4219, 0.5312, 0.4219, 0.5625, 0.4141, 0.5625, 0.3984, 0.1562, 0.4062, 0.1562, 0.4062, 0.1875, 0.3984, 0.1875, 0.3984, 0.5312, 0.4062, 0.5312, 0.4062, 0.5625, 0.3984, 0.5625, 0.4453, 0.1562, 0.4531, 0.1562, 0.4531, 0.1875, 0.4453, 0.1875, 0.4453, 0.5312, 0.4531, 0.5312, 0.4531, 0.5625, 0.4453, 0.5625, 0.4766, 0.5312, 0.4844, 0.5312, 0.4844, 0.5625, 0.4766, 0.5625, 0.4766, 0.1562, 0.4844, 0.1562, 0.4844, 0.1875, 0.4766, 0.1875, 0.4609, 0.5312, 0.4688, 0.5312, 0.4688, 0.5625, 0.4609, 0.5625, 0.4609, 0.1562, 0.4688, 0.1562, 0.4688, 0.1875, 0.4609, 0.1875, 0.4297, 0.5312, 0.4375, 0.5312, 0.4375, 0.5625, 0.4297, 0.5625, 0.4297, 0.1562, 0.4375, 0.1562, 0.4375, 0.1875, 0.4297, 0.1875, 0.625, 0.5312, 0.75, 0.5312, 0.75, 0.5625, 0.625, 0.5625, 0.125, 0.5312, 0.25, 0.5312, 0.25, 0.5625, 0.125, 0.5625, 0.5859, 0.1562, 0.5938, 0.1562, 0.5938, 0.1875, 0.5859, 0.1875, 0.5859, 0.5312, 0.5938, 0.5312, 0.5938, 0.5625, 0.5859, 0.5625, 0.5547, 0.1562, 0.5625, 0.1562, 0.5625, 0.1875, 0.5547, 0.1875, 0.5547, 0.5312, 0.5625, 0.5312, 0.5625, 0.5625, 0.5547, 0.5625, 0.4922, 0.1562, 0.5, 0.1562, 0.5, 0.1875, 0.4922, 0.1875, 0.4922, 0.5312, 0.5, 0.5312, 0.5, 0.5625, 0.4922, 0.5625, 0.6172, 0.5312, 0.625, 0.5312, 0.625, 0.5625, 0.6172, 0.5625, 0.25, 0.5312, 0.375, 0.5312, 0.375, 0.5625, 0.25, 0.5625, 0.75, 0.5312, 0.875, 0.5312, 0.875, 0.5625, 0.75, 0.5625, 0.6172, 0.1562, 0.625, 0.1562, 0.625, 0.1875, 0.6172, 0.1875, 0.6172, 0.125, 0.625, 0.125, 0.625, 0.1562, 0.6172, 0.1562, 0.4922, 0.125, 0.5, 0.125, 0.5, 0.1562, 0.4922, 0.1562, 0.5547, 0.125, 0.5625, 0.125, 0.5625, 0.1562, 0.5547, 0.1562, 0.5859, 0.125, 0.5938, 0.125, 0.5938, 0.1562, 0.5859, 0.1562, 0.4297, 0.125, 0.4375, 0.125, 0.4375, 0.1562, 0.4297, 0.1562, 0.4609, 0.125, 0.4688, 0.125, 0.4688, 0.1562, 0.4609, 0.1562, 0.4766, 0.125, 0.4844, 0.125, 0.4844, 0.1562, 0.4766, 0.1562, 0.4453, 0.125, 0.4531, 0.125, 0.4531, 0.1562, 0.4453, 0.1562, 0.3984, 0.125, 0.4062, 0.125, 0.4062, 0.1562, 0.3984, 0.1562, 0.4141, 0.125, 0.4219, 0.125, 0.4219, 0.1562, 0.4141, 0.1562, 0.375, 0.125, 0.3906, 0.125, 0.3906, 0.1563, 0.375, 0.1562, 0.3906, 0.125, 0.3984, 0.125, 0.3984, 0.1562, 0.3906, 0.1563, 0.4062, 0.125, 0.4141, 0.125, 0.4141, 0.1562, 0.4062, 0.1562, 0.4219, 0.125, 0.4297, 0.125, 0.4297, 0.1562, 0.4219, 0.1562, 0.4375, 0.125, 0.4453, 0.125, 0.4453, 0.1562, 0.4375, 0.1562, 0.4531, 0.125, 0.4609, 0.125, 0.4609, 0.1562, 0.4531, 0.1562, 0.4688, 0.125, 0.4766, 0.125, 0.4766, 0.1562, 0.4688, 0.1562, 0.4844, 0.125, 0.4922, 0.125, 0.4922, 0.1562, 0.4844, 0.1562, 0.4844, 0.5625, 0.4922, 0.5625, 0.4922, 0.5938, 0.4844, 0.5938, 0.4688, 0.5625, 0.4766, 0.5625, 0.4766, 0.5938, 0.4688, 0.5938, 0.4531, 0.5625, 0.4609, 0.5625, 0.4609, 0.5938, 0.4531, 0.5938, 0.4375, 0.5625, 0.4453, 0.5625, 0.4453, 0.5938, 0.4375, 0.5938, 0.4219, 0.5625, 0.4297, 0.5625, 0.4297, 0.5938, 0.4219, 0.5938, 0.4062, 0.5625, 0.4141, 0.5625, 0.4141, 0.5938, 0.4062, 0.5938, 0.3906, 0.5625, 0.3984, 0.5625, 0.3984, 0.5938, 0.3906, 0.5938, 0.375, 0.5625, 0.3906, 0.5625, 0.3906, 0.5938, 0.375, 0.5938, 0.4141, 0.5625, 0.4219, 0.5625, 0.4219, 0.5938, 0.4141, 0.5938, 0.3984, 0.5625, 0.4062, 0.5625, 0.4062, 0.5938, 0.3984, 0.5938, 0.4453, 0.5625, 0.4531, 0.5625, 0.4531, 0.5938, 0.4453, 0.5938, 0.4766, 0.5625, 0.4844, 0.5625, 0.4844, 0.5938, 0.4766, 0.5938, 0.4609, 0.5625, 0.4688, 0.5625, 0.4688, 0.5938, 0.4609, 0.5938, 0.4297, 0.5625, 0.4375, 0.5625, 0.4375, 0.5938, 0.4297, 0.5938, 0.625, 0.5625, 0.75, 0.5625, 0.75, 0.5938, 0.625, 0.5938, 0.125, 0.5625, 0.25, 0.5625, 0.25, 0.5938, 0.125, 0.5938, 0.5859, 0.5625, 0.5938, 0.5625, 0.5938, 0.5938, 0.5859, 0.5938, 0.5547, 0.5625, 0.5625, 0.5625, 0.5625, 0.5938, 0.5547, 0.5938, 0.4922, 0.5625, 0.5, 0.5625, 0.5, 0.5938, 0.4922, 0.5938, 0.6172, 0.5625, 0.625, 0.5625, 0.625, 0.5938, 0.6172, 0.5938, 0.25, 0.5625, 0.375, 0.5625, 0.375, 0.5938, 0.25, 0.5938, 0.75, 0.5625, 0.875, 0.5625, 0.875, 0.5938, 0.75, 0.5938, 0.75, 0.5, 0.875, 0.5, 0.875, 0.5312, 0.75, 0.5312, 0.25, 0.5, 0.375, 0.5, 0.375, 0.5312, 0.25, 0.5312, 0.6172, 0.5, 0.625, 0.5, 0.625, 0.5312, 0.6172, 0.5312, 0.4922, 0.5, 0.5, 0.5, 0.5, 0.5312, 0.4922, 0.5312, 0.5547, 0.5, 0.5625, 0.5, 0.5625, 0.5312, 0.5547, 0.5312, 0.5859, 0.5, 0.5938, 0.5, 0.5938, 0.5312, 0.5859, 0.5312, 0.125, 0.5, 0.25, 0.5, 0.25, 0.5312, 0.125, 0.5312, 0.625, 0.5, 0.75, 0.5, 0.75, 0.5312, 0.625, 0.5312, 0.4297, 0.5, 0.4375, 0.5, 0.4375, 0.5312, 0.4297, 0.5312, 0.4609, 0.5, 0.4688, 0.5, 0.4688, 0.5312, 0.4609, 0.5312, 0.4766, 0.5, 0.4844, 0.5, 0.4844, 0.5312, 0.4766, 0.5312, 0.4453, 0.5, 0.4531, 0.5, 0.4531, 0.5312, 0.4453, 0.5312, 0.3984, 0.5, 0.4062, 0.5, 0.4062, 0.5312, 0.3984, 0.5312, 0.4141, 0.5, 0.4219, 0.5, 0.4219, 0.5312, 0.4141, 0.5312, 0.375, 0.5, 0.3906, 0.5, 0.3906, 0.5312, 0.375, 0.5312, 0.3906, 0.5, 0.3984, 0.5, 0.3984, 0.5312, 0.3906, 0.5312, 0.4062, 0.5, 0.4141, 0.5, 0.4141, 0.5312, 0.4062, 0.5312, 0.4219, 0.5, 0.4297, 0.5, 0.4297, 0.5312, 0.4219, 0.5312, 0.4375, 0.5, 0.4453, 0.5, 0.4453, 0.5312, 0.4375, 0.5312, 0.4531, 0.5, 0.4609, 0.5, 0.4609, 0.5312, 0.4531, 0.5312, 0.4688, 0.5, 0.4766, 0.5, 0.4766, 0.5312, 0.4688, 0.5312, 0.4844, 0.5, 0.4922, 0.5, 0.4922, 0.5312, 0.4844, 0.5312, 0.4844, 0.1875, 0.4922, 0.1875, 0.4922, 0.2188, 0.4844, 0.2188, 0.4688, 0.1875, 0.4766, 0.1875, 0.4766, 0.2188, 0.4688, 0.2188, 0.4531, 0.1875, 0.4609, 0.1875, 0.4609, 0.2188, 0.4531, 0.2188, 0.4375, 0.1875, 0.4453, 0.1875, 0.4453, 0.2188, 0.4375, 0.2188, 0.4219, 0.1875, 0.4297, 0.1875, 0.4297, 0.2188, 0.4219, 0.2188, 0.4062, 0.1875, 0.4141, 0.1875, 0.4141, 0.2188, 0.4062, 0.2188, 0.3906, 0.1875, 0.3984, 0.1875, 0.3984, 0.2188, 0.3906, 0.2188, 0.375, 0.1875, 0.3906, 0.1875, 0.3906, 0.2188, 0.375, 0.2188, 0.4141, 0.1875, 0.4219, 0.1875, 0.4219, 0.2188, 0.4141, 0.2188, 0.3984, 0.1875, 0.4062, 0.1875, 0.4062, 0.2188, 0.3984, 0.2188, 0.4453, 0.1875, 0.4531, 0.1875, 0.4531, 0.2188, 0.4453, 0.2188, 0.4766, 0.1875, 0.4844, 0.1875, 0.4844, 0.2188, 0.4766, 0.2188, 0.4609, 0.1875, 0.4688, 0.1875, 0.4688, 0.2188, 0.4609, 0.2188, 0.4297, 0.1875, 0.4375, 0.1875, 0.4375, 0.2188, 0.4297, 0.2188, 0.5859, 0.1875, 0.5938, 0.1875, 0.5938, 0.2188, 0.5859, 0.2188, 0.5547, 0.1875, 0.5625, 0.1875, 0.5625, 0.2188, 0.5547, 0.2188, 0.4922, 0.1875, 0.5, 0.1875, 0.5, 0.2188, 0.4922, 0.2188, 0.6172, 0.1875, 0.625, 0.1875, 0.625, 0.2188, 0.6172, 0.2187, 0.5234, 0.1875, 0.5312, 0.1875, 0.5312, 0.2188, 0.5234, 0.2188, 0.5234, 0.5, 0.5312, 0.5, 0.5312, 0.5312, 0.5234, 0.5312, 0.5234, 0.5625, 0.5312, 0.5625, 0.5312, 0.5938, 0.5234, 0.5938, 0.5234, 0.125, 0.5312, 0.125, 0.5312, 0.1562, 0.5234, 0.1562, 0.5234, 0.5312, 0.5312, 0.5312, 0.5312, 0.5625, 0.5234, 0.5625, 0.5234, 0.1562, 0.5312, 0.1562, 0.5312, 0.1875, 0.5234, 0.1875, 0.5234, 0.6875, 0.5312, 0.6875, 0.5312, 0.7188, 0.5234, 0.7188, 0.5234, 0.0, 0.5312, 0.0, 0.5312, 0.03125, 0.5234, 0.03125, 0.5234, 0.0625, 0.5312, 0.0625, 0.5312, 0.09375, 0.5234, 0.09375, 0.5234, 0.625, 0.5312, 0.625, 0.5312, 0.6562, 0.5234, 0.6562, 0.5234, 0.03125, 0.5312, 0.03125, 0.5312, 0.0625, 0.5234, 0.0625, 0.5234, 0.6562, 0.5312, 0.6562, 0.5312, 0.6875, 0.5234, 0.6875, 0.5234, 0.75, 0.5312, 0.75, 0.5312, 0.875, 0.5234, 0.875, 0.5234, 0.25, 0.5312, 0.25, 0.5312, 0.375, 0.5234, 0.375, 0.5234, 0.2188, 0.5312, 0.2188, 0.5312, 0.25, 0.5234, 0.25, 0.5234, 0.375, 0.5312, 0.375, 0.5312, 0.5, 0.5234, 0.5, 0.5234, 0.7188, 0.5312, 0.7188, 0.5312, 0.75, 0.5234, 0.75, 0.5234, 0.875, 0.5312, 0.875, 0.5312, 1.0, 0.5234, 1.0, 0.5234, 0.5938, 0.5312, 0.5938, 0.5312, 0.625, 0.5234, 0.625, 0.5234, 0.09375, 0.5312, 0.09375, 0.5312, 0.125, 0.5234, 0.125, 0.5079, 0.09375, 0.5156, 0.09375, 0.5156, 0.125, 0.5079, 0.125, 0.5079, 0.5938, 0.5156, 0.5938, 0.5156, 0.625, 0.5079, 0.625, 0.5079, 0.875, 0.5156, 0.875, 0.5156, 1.0, 0.5079, 1.0, 0.5079, 0.7188, 0.5156, 0.7188, 0.5156, 0.75, 0.5079, 0.75, 0.5079, 0.375, 0.5156, 0.375, 0.5156, 0.5, 0.5079, 0.5, 0.5079, 0.2188, 0.5156, 0.2188, 0.5156, 0.25, 0.5079, 0.25, 0.5079, 0.25, 0.5156, 0.25, 0.5156, 0.375, 0.5079, 0.375, 0.5079, 0.75, 0.5156, 0.75, 0.5156, 0.875, 0.5079, 0.875, 0.5079, 0.6562, 0.5156, 0.6562, 0.5156, 0.6875, 0.5079, 0.6875, 0.5079, 0.03125, 0.5156, 0.03125, 0.5156, 0.0625, 0.5079, 0.0625, 0.5079, 0.625, 0.5156, 0.625, 0.5156, 0.6562, 0.5079, 0.6562, 0.5079, 0.0625, 0.5156, 0.0625, 0.5156, 0.09375, 0.5079, 0.09375, 0.5079, 0.0, 0.5156, 0.0, 0.5156, 0.03125, 0.5079, 0.03125, 0.5079, 0.6875, 0.5156, 0.6875, 0.5156, 0.7188, 0.5079, 0.7188, 0.5079, 0.1562, 0.5156, 0.1562, 0.5156, 0.1875, 0.5079, 0.1875, 0.5079, 0.5312, 0.5156, 0.5312, 0.5156, 0.5625, 0.5079, 0.5625, 0.5079, 0.125, 0.5156, 0.125, 0.5156, 0.1562, 0.5079, 0.1562, 0.5079, 0.5625, 0.5156, 0.5625, 0.5156, 0.5938, 0.5079, 0.5938, 0.5079, 0.5, 0.5156, 0.5, 0.5156, 0.5312, 0.5079, 0.5312, 0.5079, 0.1875, 0.5156, 0.1875, 0.5156, 0.2188, 0.5079, 0.2188, 0.5, 0.1875, 0.5079, 0.1875, 0.5079, 0.2188, 0.5, 0.2188, 0.5, 0.5, 0.5079, 0.5, 0.5079, 0.5312, 0.5, 0.5312, 0.5, 0.5625, 0.5079, 0.5625, 0.5079, 0.5938, 0.5, 0.5938, 0.5, 0.125, 0.5079, 0.125, 0.5079, 0.1562, 0.5, 0.1562, 0.5, 0.5312, 0.5079, 0.5312, 0.5079, 0.5625, 0.5, 0.5625, 0.5, 0.1562, 0.5079, 0.1562, 0.5079, 0.1875, 0.5, 0.1875, 0.5, 0.6875, 0.5079, 0.6875, 0.5079, 0.7188, 0.5, 0.7188, 0.5, 0.0, 0.5079, 0.0, 0.5079, 0.03125, 0.5, 0.03125, 0.5, 0.0625, 0.5079, 0.0625, 0.5079, 0.09375, 0.5, 0.09375, 0.5, 0.625, 0.5079, 0.625, 0.5079, 0.6562, 0.5, 0.6562, 0.5, 0.03125, 0.5079, 0.03125, 0.5079, 0.0625, 0.5, 0.0625, 0.5, 0.6562, 0.5079, 0.6562, 0.5079, 0.6875, 0.5, 0.6875, 0.5, 0.75, 0.5079, 0.75, 0.5079, 0.875, 0.5, 0.875, 0.5, 0.25, 0.5079, 0.25, 0.5079, 0.375, 0.5, 0.375, 0.5, 0.2188, 0.5079, 0.2188, 0.5079, 0.25, 0.5, 0.25, 0.5, 0.375, 0.5079, 0.375, 0.5079, 0.5, 0.5, 0.5, 0.5, 0.7188, 0.5079, 0.7188, 0.5079, 0.75, 0.5, 0.75, 0.5, 0.875, 0.5079, 0.875, 0.5079, 1.0, 0.5, 1.0, 0.5, 0.5938, 0.5079, 0.5938, 0.5079, 0.625, 0.5, 0.625, 0.5, 0.09375, 0.5079, 0.09375, 0.5079, 0.125, 0.5, 0.125, 0.5156, 0.09375, 0.5234, 0.09375, 0.5234, 0.125, 0.5156, 0.125, 0.5156, 0.5938, 0.5234, 0.5938, 0.5234, 0.625, 0.5156, 0.625, 0.5156, 0.875, 0.5234, 0.875, 0.5234, 1.0, 0.5156, 1.0, 0.5156, 0.7188, 0.5234, 0.7188, 0.5234, 0.75, 0.5156, 0.75, 0.5156, 0.375, 0.5234, 0.375, 0.5234, 0.5, 0.5156, 0.5, 0.5156, 0.2188, 0.5234, 0.2188, 0.5234, 0.25, 0.5156, 0.25, 0.5156, 0.25, 0.5234, 0.25, 0.5234, 0.375, 0.5156, 0.375, 0.5156, 0.75, 0.5234, 0.75, 0.5234, 0.875, 0.5156, 0.875, 0.5156, 0.6562, 0.5234, 0.6562, 0.5234, 0.6875, 0.5156, 0.6875, 0.5156, 0.03125, 0.5234, 0.03125, 0.5234, 0.0625, 0.5156, 0.0625, 0.5156, 0.625, 0.5234, 0.625, 0.5234, 0.6562, 0.5156, 0.6562, 0.5156, 0.0625, 0.5234, 0.0625, 0.5234, 0.09375, 0.5156, 0.09375, 0.5156, 0.0, 0.5234, 0.0, 0.5234, 0.03125, 0.5156, 0.03125, 0.5156, 0.6875, 0.5234, 0.6875, 0.5234, 0.7188, 0.5156, 0.7188, 0.5156, 0.1562, 0.5234, 0.1562, 0.5234, 0.1875, 0.5156, 0.1875, 0.5156, 0.5312, 0.5234, 0.5312, 0.5234, 0.5625, 0.5156, 0.5625, 0.5156, 0.125, 0.5234, 0.125, 0.5234, 0.1562, 0.5156, 0.1562, 0.5156, 0.5625, 0.5234, 0.5625, 0.5234, 0.5938, 0.5156, 0.5938, 0.5156, 0.5, 0.5234, 0.5, 0.5234, 0.5312, 0.5156, 0.5312, 0.5156, 0.1875, 0.5234, 0.1875, 0.5234, 0.2188, 0.5156, 0.2188, 0.5391, 0.1875, 0.5469, 0.1875, 0.5469, 0.2188, 0.5391, 0.2188, 0.5391, 0.5, 0.5469, 0.5, 0.5469, 0.5312, 0.5391, 0.5312, 0.5391, 0.5625, 0.5469, 0.5625, 0.5469, 0.5938, 0.5391, 0.5938, 0.5391, 0.125, 0.5469, 0.125, 0.5469, 0.1562, 0.5391, 0.1562, 0.5391, 0.5312, 0.5469, 0.5312, 0.5469, 0.5625, 0.5391, 0.5625, 0.5391, 0.1562, 0.5469, 0.1562, 0.5469, 0.1875, 0.5391, 0.1875, 0.5391, 0.6875, 0.5469, 0.6875, 0.5469, 0.7188, 0.5391, 0.7188, 0.5391, 0.0, 0.5469, 0.0, 0.5469, 0.03125, 0.5391, 0.03125, 0.5391, 0.0625, 0.5469, 0.0625, 0.5469, 0.09375, 0.5391, 0.09375, 0.5391, 0.625, 0.5469, 0.625, 0.5469, 0.6562, 0.5391, 0.6562, 0.5391, 0.03125, 0.5469, 0.03125, 0.5469, 0.0625, 0.5391, 0.0625, 0.5391, 0.6562, 0.5469, 0.6562, 0.5469, 0.6875, 0.5391, 0.6875, 0.5391, 0.75, 0.5469, 0.75, 0.5469, 0.875, 0.5391, 0.875, 0.5391, 0.25, 0.5469, 0.25, 0.5469, 0.375, 0.5391, 0.375, 0.5391, 0.2188, 0.5469, 0.2188, 0.5469, 0.25, 0.5391, 0.25, 0.5391, 0.375, 0.5469, 0.375, 0.5469, 0.5, 0.5391, 0.5, 0.5391, 0.7188, 0.5469, 0.7188, 0.5469, 0.75, 0.5391, 0.75, 0.5391, 0.875, 0.5469, 0.875, 0.5469, 1.0, 0.5391, 1.0, 0.5391, 0.5938, 0.5469, 0.5938, 0.5469, 0.625, 0.5391, 0.625, 0.5391, 0.09375, 0.5469, 0.09375, 0.5469, 0.125, 0.5391, 0.125, 0.5469, 0.1875, 0.5547, 0.1875, 0.5547, 0.2188, 0.5469, 0.2188, 0.5469, 0.5, 0.5547, 0.5, 0.5547, 0.5312, 0.5469, 0.5312, 0.5469, 0.5625, 0.5547, 0.5625, 0.5547, 0.5938, 0.5469, 0.5938, 0.5469, 0.125, 0.5547, 0.125, 0.5547, 0.1562, 0.5469, 0.1562, 0.5469, 0.5312, 0.5547, 0.5312, 0.5547, 0.5625, 0.5469, 0.5625, 0.5469, 0.1562, 0.5547, 0.1562, 0.5547, 0.1875, 0.5469, 0.1875, 0.5469, 0.6875, 0.5547, 0.6875, 0.5547, 0.7188, 0.5469, 0.7188, 0.5469, 0.0, 0.5547, 0.0, 0.5547, 0.03125, 0.5469, 0.03125, 0.5469, 0.0625, 0.5547, 0.0625, 0.5547, 0.09375, 0.5469, 0.09375, 0.5469, 0.625, 0.5547, 0.625, 0.5547, 0.6562, 0.5469, 0.6562, 0.5469, 0.03125, 0.5547, 0.03125, 0.5547, 0.0625, 0.5469, 0.0625, 0.5469, 0.6562, 0.5547, 0.6562, 0.5547, 0.6875, 0.5469, 0.6875, 0.5469, 0.75, 0.5547, 0.75, 0.5547, 0.875, 0.5469, 0.875, 0.5469, 0.25, 0.5547, 0.25, 0.5547, 0.375, 0.5469, 0.375, 0.5469, 0.2188, 0.5547, 0.2188, 0.5547, 0.25, 0.5469, 0.25, 0.5469, 0.375, 0.5547, 0.375, 0.5547, 0.5, 0.5469, 0.5, 0.5469, 0.7188, 0.5547, 0.7188, 0.5547, 0.75, 0.5469, 0.75, 0.5469, 0.875, 0.5547, 0.875, 0.5547, 1.0, 0.5469, 1.0, 0.5469, 0.5938, 0.5547, 0.5938, 0.5547, 0.625, 0.5469, 0.625, 0.5469, 0.09375, 0.5547, 0.09375, 0.5547, 0.125, 0.5469, 0.125, 0.5703, 0.1875, 0.5781, 0.1875, 0.5781, 0.2188, 0.5703, 0.2188, 0.5703, 0.5, 0.5781, 0.5, 0.5781, 0.5312, 0.5703, 0.5312, 0.5703, 0.5625, 0.5781, 0.5625, 0.5781, 0.5938, 0.5703, 0.5938, 0.5703, 0.125, 0.5781, 0.125, 0.5781, 0.1562, 0.5703, 0.1562, 0.5703, 0.5312, 0.5781, 0.5312, 0.5781, 0.5625, 0.5703, 0.5625, 0.5703, 0.1562, 0.5781, 0.1562, 0.5781, 0.1875, 0.5703, 0.1875, 0.5703, 0.6875, 0.5781, 0.6875, 0.5781, 0.7187, 0.5703, 0.7188, 0.5703, 0.0, 0.5781, 0.0, 0.5781, 0.03125, 0.5703, 0.03125, 0.5703, 0.0625, 0.5781, 0.0625, 0.5781, 0.09375, 0.5703, 0.09375, 0.5703, 0.625, 0.5781, 0.625, 0.5781, 0.6562, 0.5703, 0.6562, 0.5703, 0.03125, 0.5781, 0.03125, 0.5781, 0.0625, 0.5703, 0.0625, 0.5703, 0.6562, 0.5781, 0.6562, 0.5781, 0.6875, 0.5703, 0.6875, 0.5703, 0.75, 0.5781, 0.75, 0.5781, 0.875, 0.5703, 0.875, 0.5703, 0.25, 0.5781, 0.25, 0.5781, 0.375, 0.5703, 0.375, 0.5703, 0.2188, 0.5781, 0.2188, 0.5781, 0.25, 0.5703, 0.25, 0.5703, 0.375, 0.5781, 0.375, 0.5781, 0.5, 0.5703, 0.5, 0.5703, 0.7188, 0.5781, 0.7187, 0.5781, 0.75, 0.5703, 0.75, 0.5703, 0.875, 0.5781, 0.875, 0.5781, 1.0, 0.5703, 1.0, 0.5703, 0.5938, 0.5781, 0.5938, 0.5781, 0.625, 0.5703, 0.625, 0.5703, 0.09375, 0.5781, 0.09375, 0.5781, 0.125, 0.5703, 0.125, 0.5781, 0.1875, 0.5859, 0.1875, 0.5859, 0.2188, 0.5781, 0.2188, 0.5781, 0.5, 0.5859, 0.5, 0.5859, 0.5312, 0.5781, 0.5312, 0.5781, 0.5625, 0.5859, 0.5625, 0.5859, 0.5938, 0.5781, 0.5938, 0.5781, 0.125, 0.5859, 0.125, 0.5859, 0.1562, 0.5781, 0.1562, 0.5781, 0.5312, 0.5859, 0.5312, 0.5859, 0.5625, 0.5781, 0.5625, 0.5781, 0.1562, 0.5859, 0.1562, 0.5859, 0.1875, 0.5781, 0.1875, 0.5781, 0.6875, 0.5859, 0.6875, 0.5859, 0.7187, 0.5781, 0.7187, 0.5781, 0.0, 0.5859, 0.0, 0.5859, 0.03125, 0.5781, 0.03125, 0.5781, 0.0625, 0.5859, 0.0625, 0.5859, 0.09375, 0.5781, 0.09375, 0.5781, 0.625, 0.5859, 0.625, 0.5859, 0.6562, 0.5781, 0.6562, 0.5781, 0.03125, 0.5859, 0.03125, 0.5859, 0.0625, 0.5781, 0.0625, 0.5781, 0.6562, 0.5859, 0.6562, 0.5859, 0.6875, 0.5781, 0.6875, 0.5781, 0.75, 0.5859, 0.75, 0.5859, 0.875, 0.5781, 0.875, 0.5781, 0.25, 0.5859, 0.25, 0.5859, 0.375, 0.5781, 0.375, 0.5781, 0.2188, 0.5859, 0.2188, 0.5859, 0.25, 0.5781, 0.25, 0.5781, 0.375, 0.5859, 0.375, 0.5859, 0.5, 0.5781, 0.5, 0.5781, 0.7187, 0.5859, 0.7187, 0.5859, 0.75, 0.5781, 0.75, 0.5781, 0.875, 0.5859, 0.875, 0.5859, 1.0, 0.5781, 1.0, 0.5781, 0.5938, 0.5859, 0.5938, 0.5859, 0.625, 0.5781, 0.625, 0.5781, 0.09375, 0.5859, 0.09375, 0.5859, 0.125, 0.5781, 0.125, 0.5625, 0.09375, 0.5703, 0.09375, 0.5703, 0.125, 0.5625, 0.125, 0.5625, 0.5938, 0.5703, 0.5938, 0.5703, 0.625, 0.5625, 0.625, 0.5625, 0.875, 0.5703, 0.875, 0.5703, 1.0, 0.5625, 1.0, 0.5625, 0.7188, 0.5703, 0.7188, 0.5703, 0.75, 0.5625, 0.75, 0.5625, 0.375, 0.5703, 0.375, 0.5703, 0.5, 0.5625, 0.5, 0.5625, 0.2188, 0.5703, 0.2188, 0.5703, 0.25, 0.5625, 0.25, 0.5625, 0.25, 0.5703, 0.25, 0.5703, 0.375, 0.5625, 0.375, 0.5625, 0.75, 0.5703, 0.75, 0.5703, 0.875, 0.5625, 0.875, 0.5625, 0.6562, 0.5703, 0.6562, 0.5703, 0.6875, 0.5625, 0.6875, 0.5625, 0.03125, 0.5703, 0.03125, 0.5703, 0.0625, 0.5625, 0.0625, 0.5625, 0.625, 0.5703, 0.625, 0.5703, 0.6562, 0.5625, 0.6562, 0.5625, 0.0625, 0.5703, 0.0625, 0.5703, 0.09375, 0.5625, 0.09375, 0.5625, 0.0, 0.5703, 0.0, 0.5703, 0.03125, 0.5625, 0.03125, 0.5625, 0.6875, 0.5703, 0.6875, 0.5703, 0.7188, 0.5625, 0.7188, 0.5625, 0.1562, 0.5703, 0.1562, 0.5703, 0.1875, 0.5625, 0.1875, 0.5625, 0.5312, 0.5703, 0.5312, 0.5703, 0.5625, 0.5625, 0.5625, 0.5625, 0.125, 0.5703, 0.125, 0.5703, 0.1562, 0.5625, 0.1562, 0.5625, 0.5625, 0.5703, 0.5625, 0.5703, 0.5938, 0.5625, 0.5938, 0.5625, 0.5, 0.5703, 0.5, 0.5703, 0.5312, 0.5625, 0.5312, 0.5625, 0.1875, 0.5703, 0.1875, 0.5703, 0.2188, 0.5625, 0.2188, 0.5312, 0.09375, 0.5391, 0.09375, 0.5391, 0.125, 0.5312, 0.125, 0.5312, 0.5938, 0.5391, 0.5938, 0.5391, 0.625, 0.5312, 0.625, 0.5312, 0.875, 0.5391, 0.875, 0.5391, 1.0, 0.5312, 1.0, 0.5312, 0.7188, 0.5391, 0.7188, 0.5391, 0.75, 0.5312, 0.75, 0.5312, 0.375, 0.5391, 0.375, 0.5391, 0.5, 0.5312, 0.5, 0.5312, 0.2188, 0.5391, 0.2188, 0.5391, 0.25, 0.5312, 0.25, 0.5312, 0.25, 0.5391, 0.25, 0.5391, 0.375, 0.5312, 0.375, 0.5312, 0.75, 0.5391, 0.75, 0.5391, 0.875, 0.5312, 0.875, 0.5312, 0.6562, 0.5391, 0.6562, 0.5391, 0.6875, 0.5312, 0.6875, 0.5312, 0.03125, 0.5391, 0.03125, 0.5391, 0.0625, 0.5312, 0.0625, 0.5312, 0.625, 0.5391, 0.625, 0.5391, 0.6562, 0.5312, 0.6562, 0.5312, 0.0625, 0.5391, 0.0625, 0.5391, 0.09375, 0.5312, 0.09375, 0.5312, 0.0, 0.5391, 0.0, 0.5391, 0.03125, 0.5312, 0.03125, 0.5312, 0.6875, 0.5391, 0.6875, 0.5391, 0.7188, 0.5312, 0.7188, 0.5312, 0.1562, 0.5391, 0.1562, 0.5391, 0.1875, 0.5312, 0.1875, 0.5312, 0.5312, 0.5391, 0.5312, 0.5391, 0.5625, 0.5312, 0.5625, 0.5312, 0.125, 0.5391, 0.125, 0.5391, 0.1562, 0.5312, 0.1562, 0.5312, 0.5625, 0.5391, 0.5625, 0.5391, 0.5938, 0.5312, 0.5938, 0.5312, 0.5, 0.5391, 0.5, 0.5391, 0.5312, 0.5312, 0.5312, 0.5312, 0.1875, 0.5391, 0.1875, 0.5391, 0.2188, 0.5312, 0.2188, 0.6016, 0.1875, 0.6094, 0.1875, 0.6094, 0.2188, 0.6016, 0.2187, 0.6016, 0.5, 0.6094, 0.5, 0.6094, 0.5312, 0.6016, 0.5313, 0.6016, 0.5625, 0.6094, 0.5625, 0.6094, 0.5938, 0.6016, 0.5938, 0.6016, 0.125, 0.6094, 0.125, 0.6094, 0.1562, 0.6016, 0.1562, 0.6016, 0.1562, 0.6094, 0.1562, 0.6094, 0.1875, 0.6016, 0.1875, 0.6016, 0.5313, 0.6094, 0.5312, 0.6094, 0.5625, 0.6016, 0.5625, 0.6016, 0.6875, 0.6094, 0.6875, 0.6094, 0.7188, 0.6016, 0.7187, 0.6016, 0.0, 0.6094, 0.0, 0.6094, 0.03125, 0.6016, 0.03125, 0.6016, 0.0625, 0.6094, 0.0625, 0.6094, 0.09375, 0.6016, 0.09375, 0.6016, 0.625, 0.6094, 0.625, 0.6094, 0.6562, 0.6016, 0.6562, 0.6016, 0.6562, 0.6094, 0.6562, 0.6094, 0.6875, 0.6016, 0.6875, 0.6016, 0.03125, 0.6094, 0.03125, 0.6094, 0.0625, 0.6016, 0.0625, 0.6016, 0.25, 0.6094, 0.25, 0.6094, 0.375, 0.6016, 0.375, 0.6016, 0.75, 0.6094, 0.75, 0.6094, 0.875, 0.6016, 0.875, 0.6016, 0.09375, 0.6094, 0.09375, 0.6094, 0.125, 0.6016, 0.125, 0.6016, 0.5938, 0.6094, 0.5938, 0.6094, 0.625, 0.6016, 0.625, 0.6016, 0.875, 0.6094, 0.875, 0.6094, 1.0, 0.6016, 1.0, 0.6016, 0.7187, 0.6094, 0.7188, 0.6094, 0.75, 0.6016, 0.75, 0.6016, 0.375, 0.6094, 0.375, 0.6094, 0.5, 0.6016, 0.5, 0.6016, 0.2187, 0.6094, 0.2188, 0.6094, 0.25, 0.6016, 0.25, 0.5938, 0.2188, 0.6016, 0.2187, 0.6016, 0.25, 0.5938, 0.25, 0.5938, 0.375, 0.6016, 0.375, 0.6016, 0.5, 0.5938, 0.5, 0.5937, 0.7187, 0.6016, 0.7187, 0.6016, 0.75, 0.5938, 0.75, 0.5938, 0.875, 0.6016, 0.875, 0.6016, 1.0, 0.5938, 1.0, 0.5938, 0.5938, 0.6016, 0.5938, 0.6016, 0.625, 0.5938, 0.625, 0.5938, 0.09375, 0.6016, 0.09375, 0.6016, 0.125, 0.5938, 0.125, 0.5938, 0.75, 0.6016, 0.75, 0.6016, 0.875, 0.5938, 0.875, 0.5938, 0.25, 0.6016, 0.25, 0.6016, 0.375, 0.5938, 0.375, 0.5937, 0.03125, 0.6016, 0.03125, 0.6016, 0.0625, 0.5938, 0.0625, 0.5938, 0.6562, 0.6016, 0.6562, 0.6016, 0.6875, 0.5938, 0.6875, 0.5938, 0.625, 0.6016, 0.625, 0.6016, 0.6562, 0.5938, 0.6562, 0.5938, 0.0625, 0.6016, 0.0625, 0.6016, 0.09375, 0.5938, 0.09375, 0.5938, 0.0, 0.6016, 0.0, 0.6016, 0.03125, 0.5937, 0.03125, 0.5938, 0.6875, 0.6016, 0.6875, 0.6016, 0.7187, 0.5937, 0.7187, 0.5938, 0.5312, 0.6016, 0.5313, 0.6016, 0.5625, 0.5938, 0.5625, 0.5938, 0.1562, 0.6016, 0.1562, 0.6016, 0.1875, 0.5938, 0.1875, 0.5938, 0.125, 0.6016, 0.125, 0.6016, 0.1562, 0.5938, 0.1562, 0.5938, 0.5625, 0.6016, 0.5625, 0.6016, 0.5938, 0.5938, 0.5938, 0.5938, 0.5, 0.6016, 0.5, 0.6016, 0.5313, 0.5938, 0.5312, 0.5938, 0.1875, 0.6016, 0.1875, 0.6016, 0.2187, 0.5938, 0.2188, 0.6094, 0.1875, 0.6172, 0.1875, 0.6172, 0.2187, 0.6094, 0.2188, 0.6094, 0.5, 0.6172, 0.5, 0.6172, 0.5312, 0.6094, 0.5312, 0.6094, 0.5625, 0.6172, 0.5625, 0.6172, 0.5938, 0.6094, 0.5938, 0.6094, 0.125, 0.6172, 0.125, 0.6172, 0.1562, 0.6094, 0.1562, 0.6094, 0.1562, 0.6172, 0.1562, 0.6172, 0.1875, 0.6094, 0.1875, 0.6094, 0.5312, 0.6172, 0.5312, 0.6172, 0.5625, 0.6094, 0.5625, 0.6094, 0.6875, 0.6172, 0.6875, 0.6172, 0.7188, 0.6094, 0.7188, 0.6094, 0.0, 0.6172, 0.0, 0.6172, 0.03125, 0.6094, 0.03125, 0.6094, 0.0625, 0.6172, 0.0625, 0.6172, 0.09375, 0.6094, 0.09375, 0.6094, 0.625, 0.6172, 0.625, 0.6172, 0.6562, 0.6094, 0.6562, 0.6094, 0.6562, 0.6172, 0.6562, 0.6172, 0.6875, 0.6094, 0.6875, 0.6094, 0.03125, 0.6172, 0.03125, 0.6172, 0.0625, 0.6094, 0.0625, 0.6094, 0.25, 0.6172, 0.25, 0.6172, 0.375, 0.6094, 0.375, 0.6094, 0.75, 0.6172, 0.75, 0.6172, 0.875, 0.6094, 0.875, 0.6094, 0.09375, 0.6172, 0.09375, 0.6172, 0.125, 0.6094, 0.125, 0.6094, 0.5938, 0.6172, 0.5938, 0.6172, 0.625, 0.6094, 0.625, 0.6094, 0.875, 0.6172, 0.875, 0.6172, 1.0, 0.6094, 1.0, 0.6094, 0.7188, 0.6172, 0.7188, 0.6172, 0.75, 0.6094, 0.75, 0.6094, 0.375, 0.6172, 0.375, 0.6172, 0.5, 0.6094, 0.5, 0.6094, 0.2188, 0.6172, 0.2187, 0.6172, 0.25, 0.6094, 0.25])
me_cylinder.update()

# ---- objects
ob_cylinder = bpy.data.objects.new('Cylinder', me_cylinder)

# ---- transforms, parenting, visibility, modifiers, constraints
ob_cylinder.location = (-0.2612, -0.05041, 1.097)
ob_cylinder.scale = (0.6771, 1.0, 1.805)

# ---- collection membership
col_collection.objects.link(ob_cylinder)

# ---- scene / render settings (as saved in the file)
scene.frame_start = 1; scene.frame_end = 250; scene.frame_set(1)
scene.render.engine = 'BLENDER_EEVEE_NEXT'
bpy.context.view_layer.update()

# ---- added for rendering (the .blend has no active camera and no usable light): camera, sun
cam_auto = bpy.data.cameras.new('AutoCamera')
cam_auto.lens = 50.0
cam_auto.sensor_width = 36.0
cam_auto.clip_end = 1000.0
ob_auto_camera = bpy.data.objects.new('AutoCamera', cam_auto)
scene.collection.objects.link(ob_auto_camera)
ob_auto_camera.location = (29.5492, -35.7618, 35.4615)
ob_auto_camera.rotation_euler = (1.09748, -7.21219e-08, 0.694738)
scene.camera = ob_auto_camera
light_auto_sun = bpy.data.lights.new('AutoSun', 'SUN')
light_auto_sun.energy = 3.0
light_auto_sun.angle = 0.0523599
ob_auto_sun = bpy.data.objects.new('AutoSun', light_auto_sun)
scene.collection.objects.link(ob_auto_sun)
ob_auto_sun.rotation_euler = (0.872665, 0.174533, 0.523599)
bpy.context.view_layer.update()
